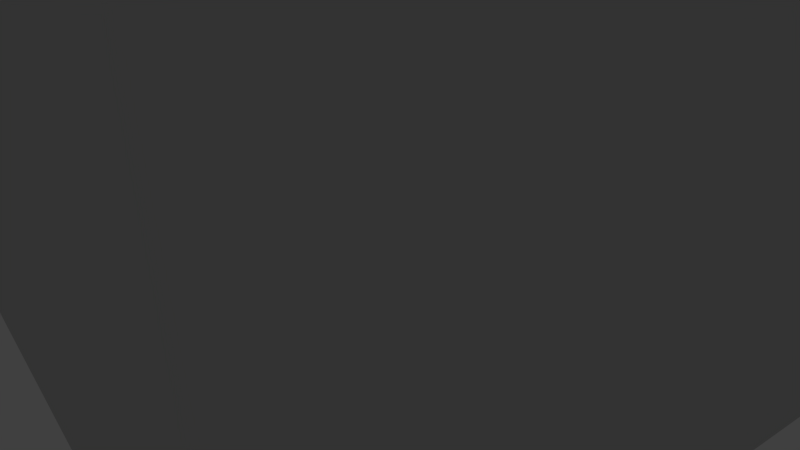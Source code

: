 # Source: inside_level1_one_mask.blend  (saved by Blender 2.76.0; exported with 4.5.12 LTS)
import bpy
from mathutils import Matrix  # noqa: F401  (used for matrix-valued properties, if any)

bpy.ops.wm.read_factory_settings(use_empty=True)
scene = bpy.context.scene
scene.name = 'Scene'

# ---- collections
col_collection_1 = bpy.data.collections.new('Collection 1'); scene.collection.children.link(col_collection_1)
col_collection_2 = bpy.data.collections.new('Collection 2'); scene.collection.children.link(col_collection_2)
col_collection_3 = bpy.data.collections.new('Collection 3'); scene.collection.children.link(col_collection_3)
col_collection_5 = bpy.data.collections.new('Collection 5'); scene.collection.children.link(col_collection_5)

# ---- materials (node trees are filled in below, after node groups)
mat_walls = bpy.data.materials.new('walls')
mat_walls.alpha_threshold = 0.0
mat_walls.use_transparent_shadow = False
mat_walls.diffuse_color = (0.64, 0.64, 0.64, 1.0)
mat_walls.specular_color = (0.5, 0.5, 0.5)
mat_walls.roughness = 0.5
mat_walls.specular_intensity = 1.0
mat_walls.line_color = (0.0, 0.0, 0.0, 1.0)
mat_floor = bpy.data.materials.new('floor')
mat_floor.alpha_threshold = 0.0
mat_floor.use_transparent_shadow = False
mat_floor.diffuse_color = (0.64, 0.64, 0.64, 1.0)
mat_floor.specular_color = (0.5, 0.5, 0.5)
mat_floor.roughness = 0.5
mat_floor.specular_intensity = 1.0
mat_floor.line_color = (0.0, 0.0, 0.0, 1.0)
mat_sida_wall_1_jpg = bpy.data.materials.new('Sida_Wall_1.jpg')
mat_sida_wall_1_jpg.alpha_threshold = 0.0
mat_sida_wall_1_jpg.use_transparent_shadow = False
mat_sida_wall_1_jpg.diffuse_color = (0.64, 0.64, 0.64, 1.0)
mat_sida_wall_1_jpg.specular_color = (0.5, 0.5, 0.5)
mat_sida_wall_1_jpg.roughness = 0.5
mat_sida_wall_1_jpg.specular_intensity = 1.0
mat_sida_wall_1_jpg.line_color = (0.0, 0.0, 0.0, 1.0)
mat_sida = bpy.data.materials.new('Sida')
mat_sida.alpha_threshold = 0.0
mat_sida.use_transparent_shadow = False
mat_sida.diffuse_color = (0.64, 0.64, 0.64, 1.0)
mat_sida.specular_color = (0.5, 0.5, 0.5)
mat_sida.roughness = 0.5
mat_sida.specular_intensity = 1.0
mat_sida.line_color = (0.0, 0.0, 0.0, 1.0)
mat_step = bpy.data.materials.new('Step')
mat_step.alpha_threshold = 0.0
mat_step.use_transparent_shadow = False
mat_step.roughness = 0.5
mat_step.line_color = (0.0, 0.0, 0.0, 1.0)
mat_material_001 = bpy.data.materials.new('Material.001')
mat_material_001.alpha_threshold = 0.0
mat_material_001.use_transparent_shadow = False
mat_material_001.diffuse_color = (0.64, 0.64, 0.64, 1.0)
mat_material_001.specular_color = (0.5, 0.5, 0.5)
mat_material_001.roughness = 0.5
mat_material_001.specular_intensity = 1.0
mat_material_001.line_color = (0.0, 0.0, 0.0, 1.0)
mat_walls_002 = bpy.data.materials.new('walls.002')
mat_walls_002.alpha_threshold = 0.0
mat_walls_002.use_transparent_shadow = False
mat_walls_002.diffuse_color = (0.64, 0.64, 0.64, 1.0)
mat_walls_002.specular_color = (0.5, 0.5, 0.5)
mat_walls_002.roughness = 0.5
mat_walls_002.specular_intensity = 0.0
mat_walls_002.line_color = (0.0, 0.0, 0.0, 1.0)
mat_roof_001 = bpy.data.materials.new('Roof.001')
mat_roof_001.alpha_threshold = 0.0
mat_roof_001.use_transparent_shadow = False
mat_roof_001.diffuse_color = (0.64, 0.64, 0.64, 1.0)
mat_roof_001.specular_color = (0.5, 0.5, 0.5)
mat_roof_001.roughness = 0.5
mat_roof_001.specular_intensity = 1.0
mat_roof_001.line_color = (0.0, 0.0, 0.0, 1.0)
mat_floor_003 = bpy.data.materials.new('floor.003')
mat_floor_003.alpha_threshold = 0.0
mat_floor_003.use_transparent_shadow = False
mat_floor_003.diffuse_color = (0.64, 0.64, 0.64, 1.0)
mat_floor_003.specular_color = (0.5, 0.5, 0.5)
mat_floor_003.roughness = 0.5
mat_floor_003.specular_intensity = 1.0
mat_floor_003.line_color = (0.0, 0.0, 0.0, 1.0)
mat_hud = bpy.data.materials.new('hud')
mat_hud.alpha_threshold = 0.0
mat_hud.use_transparent_shadow = False
mat_hud.diffuse_color = (0.03795, 0.64, 0.6037, 1.0)
mat_hud.specular_color = (0.5, 0.5, 0.5)
mat_hud.roughness = 0.5
mat_hud.specular_intensity = 1.0
mat_hud.line_color = (0.0, 0.0, 0.0, 1.0)
mat_t_nder = bpy.data.materials.new('tänder')
mat_t_nder.alpha_threshold = 0.0
mat_t_nder.use_transparent_shadow = False
mat_t_nder.diffuse_color = (0.64, 0.64, 0.64, 1.0)
mat_t_nder.specular_color = (0.5, 0.5, 0.5)
mat_t_nder.roughness = 0.5
mat_t_nder.specular_intensity = 1.0
mat_t_nder.line_color = (0.0, 0.0, 0.0, 1.0)
mat_svart = bpy.data.materials.new('svart')
mat_svart.alpha_threshold = 0.0
mat_svart.use_transparent_shadow = False
mat_svart.diffuse_color = (0.0, 0.0, 0.0, 1.0)
mat_svart.specular_color = (0.5, 0.5, 0.5)
mat_svart.roughness = 0.5
mat_svart.specular_intensity = 1.0
mat_svart.line_color = (0.0, 0.0, 0.0, 1.0)
mat_roof_001_1 = bpy.data.materials.new('roof.001')
mat_roof_001_1.alpha_threshold = 0.0
mat_roof_001_1.use_transparent_shadow = False
mat_roof_001_1.diffuse_color = (0.64, 0.64, 0.64, 1.0)
mat_roof_001_1.specular_color = (0.5, 0.5, 0.5)
mat_roof_001_1.roughness = 0.5
mat_roof_001_1.specular_intensity = 1.0
mat_roof_001_1.line_color = (0.0, 0.0, 0.0, 1.0)
mat_wall_001 = bpy.data.materials.new('wall.001')
mat_wall_001.alpha_threshold = 0.0
mat_wall_001.use_transparent_shadow = False
mat_wall_001.diffuse_color = (0.64, 0.64, 0.64, 1.0)
mat_wall_001.specular_color = (0.5, 0.5, 0.5)
mat_wall_001.roughness = 0.5
mat_wall_001.specular_intensity = 1.0
mat_wall_001.line_color = (0.0, 0.0, 0.0, 1.0)
mat_floor_004 = bpy.data.materials.new('floor.004')
mat_floor_004.alpha_threshold = 0.0
mat_floor_004.use_transparent_shadow = False
mat_floor_004.diffuse_color = (0.64, 0.64, 0.64, 1.0)
mat_floor_004.specular_color = (0.5, 0.5, 0.5)
mat_floor_004.roughness = 0.5
mat_floor_004.specular_intensity = 1.0
mat_floor_004.line_color = (0.0, 0.0, 0.0, 1.0)
mat_pelare = bpy.data.materials.new('pelare')
mat_pelare.alpha_threshold = 0.0
mat_pelare.use_transparent_shadow = False
mat_pelare.diffuse_color = (0.64, 0.64, 0.64, 1.0)
mat_pelare.specular_color = (0.5, 0.5, 0.5)
mat_pelare.roughness = 0.5
mat_pelare.specular_intensity = 1.0
mat_pelare.line_color = (0.0, 0.0, 0.0, 1.0)
mat_material = bpy.data.materials.new('Material')
mat_material.alpha_threshold = 0.0
mat_material.use_transparent_shadow = False
mat_material.diffuse_color = (0.2058, 0.6892, 0.8, 1.0)
mat_material.roughness = 0.5
mat_material.line_color = (0.0, 0.0, 0.0, 1.0)

# ---- material node trees

# ---- world
world_world = bpy.data.worlds.new('World'); scene.world = world_world
world_world.color = (0.05088, 0.05088, 0.05088)
world_world.use_sun_shadow = False
world_world.sun_shadow_jitter_overblur = 0.0
world_world.cycles.sampling_method = 'MANUAL'
world_world.cycles.sample_map_resolution = 256

# ---- cameras
cam_camera = bpy.data.cameras.new('Camera')
cam_camera.clip_end = 100.0
cam_camera.lens = 35.0
cam_camera.sensor_width = 32.0
cam_camera.sensor_height = 18.0
cam_camera.ortho_scale = 7.314
cam_camera.dof.focus_distance = 0.0
cam_camera.dof.aperture_fstop = 128.0

# ---- lights
light_point = bpy.data.lights.new('Point', 'POINT')
light_point.transmission_factor = 0.0
light_point.energy = 100.0
light_point.shadow_buffer_clip_start = 0.5
light_point.shadow_soft_size = 0.1
light_point.shadow_maximum_resolution = 0.006
light_point.use_absolute_resolution = True
light_point.cycles.use_multiple_importance_sampling = False

# ---- meshes
me_cube = bpy.data.meshes.new('Cube')
me_cube.from_pydata([(1.0, -1.0, -1.0), (1.0, 1.0, -1.0), (1.0, 1.0, 1.0), (1.0, -1.0, 1.0), (-1.0, 1.0, 1.0), (-1.0, -1.0, 1.0), (-1.0, 1.0, -1.0), (-1.0, -1.0, -1.0)], [], [(0, 1, 2, 3), (3, 2, 4, 5), (5, 4, 6, 7), (1, 0, 7, 6), (0, 3, 5, 7), (1, 6, 4, 2)])
me_cube.polygons.foreach_set('material_index', [0, 0, 0, 0, 1, 1])
_uv = me_cube.uv_layers.new(name='UVMap')
_uv.uv.foreach_set('vector', [2.985, 0.9951, 2.985, 0.000199, 3.98, 0.000199, 3.98, 0.9951, 0.000199, 0.9951, 0.000199, 0.0002, 0.9951, 0.000199, 0.9951, 0.9951, 0.9951, 0.9951, 0.9951, 0.000199, 1.99, 0.000199, 1.99, 0.9951, 2.985, 0.000199, 2.985, 0.9951, 1.99, 0.9951, 1.99, 0.000199, 0.9946, 1.989, 0.000199, 1.989, 0.000199, 0.995, 0.9946, 0.995, 0.9946, 0.9946, 0.000199, 0.9946, 0.000199, 0.0002, 0.9946, 0.000199])
me_cube.materials.append(mat_walls)
me_cube.materials.append(mat_floor)
me_cube.use_remesh_preserve_volume = False
me_cube.use_remesh_preserve_attributes = False
me_cube.use_mirror_vertex_groups = False
me_cube.update()
me_stair = bpy.data.meshes.new('stair')
me_stair.from_pydata([(1.0, 1.0, 1.333), (-1.0, 1.0, 1.333), (-1.0, 1.0, 2.0), (1.0, 1.0, 2.0), (1.0, -0.6667, -2.0), (1.0, -1.0, -2.0), (-1.0, -1.0, -2.0), (-1.0, -0.6667, -2.0), (-1.0, 0.0, -0.6667), (1.0, 0.0, -0.6667), (1.0, -0.3333, -0.6667), (-1.0, -0.3333, -0.6667), (-1.0, 0.6667, 0.6667), (1.0, 0.6667, 0.6667), (1.0, 0.3333, 0.6667), (-1.0, 0.3333, 0.6667), (1.0, 0.6667, 1.333), (-1.0, 0.6667, 1.333), (1.0, 0.0, 0.0), (-1.0, 0.0, 0.0), (-1.0, -0.6667, -1.333), (1.0, -0.6667, -1.333), (-1.0, -0.3333, -1.333), (1.0, -0.3333, -1.333), (-1.0, 0.3333, 0.0), (1.0, 0.3333, 0.0), (-1.0, -1.0, 2.0), (1.0, -1.0, 2.0)], [], [(0, 1, 2, 3), (4, 5, 6, 7), (8, 9, 10, 11), (12, 13, 14, 15), (1, 0, 16, 17), (18, 9, 8, 19), (7, 20, 21, 4), (22, 23, 21, 20), (11, 10, 23, 22), (24, 15, 14, 25), (16, 13, 12, 17), (18, 19, 24, 25), (26, 27, 3, 2), (6, 5, 27, 26), (6, 26, 2, 1, 17, 12, 15, 24, 19, 8, 11, 22, 20, 7), (10, 9, 18, 25, 14, 13, 16, 0, 3, 27, 5, 4, 21, 23)])
me_stair.polygons.foreach_set('material_index', [1, 1, 1, 1, 1, 1, 1, 1, 1, 1, 1, 1, 0, 0, 0, 0])
_uv = me_stair.uv_layers.new(name='UVMap')
_uv.uv.foreach_set('vector', [0.3303, 0.8885, 0.6635, 0.8885, 0.6635, 0.9996, 0.3303, 0.9996, 0.3303, 0.05522, 0.3303, -0.000326, 0.6635, -0.000326, 0.6635, 0.05522, 0.6635, 0.3885, 0.3303, 0.3885, 0.3303, 0.333, 0.6635, 0.333, 0.6635, 0.7218, 0.3303, 0.7218, 0.3303, 0.6663, 0.6635, 0.6663, 0.6635, 0.8885, 0.3303, 0.8885, 0.3303, 0.8329, 0.6635, 0.8329, 0.3303, 0.4996, 0.3303, 0.3885, 0.6635, 0.3885, 0.6635, 0.4996, 0.6635, 0.05522, 0.6635, 0.1663, 0.3303, 0.1663, 0.3303, 0.05522, 0.6635, 0.2219, 0.3303, 0.2219, 0.3303, 0.1663, 0.6635, 0.1663, 0.6635, 0.333, 0.3303, 0.333, 0.3303, 0.2219, 0.6635, 0.2219, 0.6635, 0.5552, 0.6635, 0.6663, 0.3303, 0.6663, 0.3303, 0.5552, 0.3303, 0.8329, 0.3303, 0.7218, 0.6635, 0.7218, 0.6635, 0.8329, 0.3303, 0.4996, 0.6635, 0.4996, 0.6635, 0.5552, 0.3303, 0.5552, 0.0001, 0.0001, 0.9999, 0.0001, 0.9999, 0.9999, 0.0001, 0.9999, 0.000891, -1.001, 1.001, -1.001, 1.001, 0.999, 0.000891, 0.999, 2.001, -0.001073, -0.00132, -0.001073, -0.00132, 0.9999, 0.3323, 0.9999, 0.3323, 0.8331, 0.666, 0.8331, 0.666, 0.6662, 0.9996, 0.6662, 0.9996, 0.4994, 1.333, 0.4994, 1.333, 0.3326, 1.667, 0.3326, 1.667, 0.1658, 2.001, 0.1658, 1.333, 0.3326, 1.333, 0.4994, 0.9996, 0.4994, 0.9996, 0.6662, 0.666, 0.6662, 0.666, 0.8331, 0.3323, 0.8331, 0.3323, 0.9999, -0.00132, 0.9999, -0.00132, -0.001073, 2.001, -0.001073, 2.001, 0.1658, 1.667, 0.1658, 1.667, 0.3326])
me_stair.materials.append(mat_sida_wall_1_jpg)
me_stair.materials.append(mat_sida)
me_stair.materials.append(mat_step)
me_stair.use_remesh_preserve_volume = False
me_stair.use_remesh_preserve_attributes = False
me_stair.use_mirror_vertex_groups = False
me_stair.update()
me_cylinder = bpy.data.meshes.new('Cylinder')
me_cylinder.from_pydata([(-1.342e-07, 0.9104, -0.8793), (-1.342e-07, 1.0, -0.5784), (0.1128, 1.0, -0.5673), (0.1716, 0.9104, -0.8625), (0.2214, 1.0, -0.5344), (0.3365, 0.9104, -0.8124), (0.3214, 1.0, -0.481), (0.4885, 0.9104, -0.7312), (0.409, 1.0, -0.409), (0.6218, 0.9104, -0.6218), (0.481, 1.0, -0.3214), (0.7312, 0.9104, -0.4885), (0.5344, 1.0, -0.2214), (0.8124, 0.9104, -0.3365), (0.5673, 1.0, -0.1128), (0.8625, 0.9104, -0.1716), (0.5784, 1.0, 3.454e-07), (0.8793, 0.9104, 3.454e-07), (0.5673, 1.0, 0.1128), (0.8625, 0.9104, 0.1716), (0.5344, 1.0, 0.2214), (0.8124, 0.9104, 0.3365), (0.481, 1.0, 0.3214), (0.7312, 0.9104, 0.4885), (0.409, 1.0, 0.409), (0.6218, 0.9104, 0.6218), (0.3214, 1.0, 0.481), (0.4885, 0.9104, 0.7312), (0.2214, 1.0, 0.5344), (0.3365, 0.9104, 0.8124), (0.1128, 1.0, 0.5673), (0.1716, 0.9104, 0.8625), (-1.342e-07, 1.0, 0.5784), (-1.342e-07, 0.9104, 0.8793), (-0.1128, 1.0, 0.5673), (-0.1716, 0.9104, 0.8625), (-0.2214, 1.0, 0.5344), (-0.3365, 0.9104, 0.8124), (-0.3214, 1.0, 0.481), (-0.4885, 0.9104, 0.7312), (-0.409, 1.0, 0.409), (-0.6218, 0.9104, 0.6218), (-0.481, 1.0, 0.3214), (-0.7312, 0.9104, 0.4885), (-0.5344, 1.0, 0.2214), (-0.8124, 0.9104, 0.3365), (-0.5673, 1.0, 0.1128), (-0.8625, 0.9104, 0.1716), (-0.5784, 1.0, -6.546e-07), (-0.8793, 0.9104, -6.546e-07), (-0.5673, 1.0, -0.1128), (-0.8625, 0.9104, -0.1716), (-0.5344, 1.0, -0.2214), (-0.8124, 0.9104, -0.3365), (-0.481, 1.0, -0.3214), (-0.7312, 0.9104, -0.4885), (-0.409, 1.0, -0.409), (-0.6218, 0.9104, -0.6218), (-0.3214, 1.0, -0.481), (-0.4885, 0.9104, -0.7312), (-0.2214, 1.0, -0.5344), (-0.3365, 0.9104, -0.8124), (-0.1128, 1.0, -0.5673), (-0.1716, 0.9104, -0.8625), (-0.3694, 0.7909, -0.8917), (-0.1883, 0.7909, -0.9467), (-1.342e-07, 0.7909, -0.9652), (-0.5362, 0.7909, -0.8025), (-0.6825, 0.7909, -0.6825), (-0.8025, 0.7909, -0.5362), (-0.8917, 0.7909, -0.3694), (-0.9467, 0.7909, -0.1883), (-0.9652, 0.7909, -6.546e-07), (-0.9467, 0.7909, 0.1883), (-0.8917, 0.7909, 0.3694), (-0.8025, 0.7909, 0.5362), (-0.6825, 0.7909, 0.6825), (-0.5362, 0.7909, 0.8025), (-0.3694, 0.7909, 0.8917), (-0.1883, 0.7909, 0.9467), (-1.342e-07, 0.7909, 0.9652), (0.1883, 0.7909, 0.9467), (0.3694, 0.7909, 0.8917), (0.5362, 0.7909, 0.8025), (0.6825, 0.7909, 0.6825), (0.8025, 0.7909, 0.5362), (0.8917, 0.7909, 0.3694), (0.9467, 0.7909, 0.1883), (0.9652, 0.7909, 3.454e-07), (0.9467, 0.7909, -0.1883), (0.8917, 0.7909, -0.3694), (0.8025, 0.7909, -0.5362), (0.6825, 0.7909, -0.6825), (0.5362, 0.7909, -0.8025), (0.3694, 0.7909, -0.8917), (0.1883, 0.7909, -0.9467), (-1.342e-07, 0.6658, -1.0), (0.1951, 0.6658, -0.9808), (0.3827, 0.6658, -0.9239), (0.5556, 0.6658, -0.8315), (0.7071, 0.6658, -0.7071), (0.8315, 0.6658, -0.5556), (0.9239, 0.6658, -0.3827), (0.9808, 0.6658, -0.1951), (1.0, 0.6658, 3.454e-07), (0.9808, 0.6658, 0.1951), (0.9239, 0.6658, 0.3827), (0.8315, 0.6658, 0.5556), (0.7071, 0.6658, 0.7071), (0.5556, 0.6658, 0.8315), (0.3827, 0.6658, 0.9239), (0.1951, 0.6658, 0.9808), (-1.342e-07, 0.6658, 1.0), (-0.1951, 0.6658, 0.9808), (-0.3827, 0.6658, 0.9239), (-0.5556, 0.6658, 0.8315), (-0.7071, 0.6658, 0.7071), (-0.8315, 0.6658, 0.5556), (-0.9239, 0.6658, 0.3827), (-0.9808, 0.6658, 0.1951), (-1.0, 0.6658, -6.546e-07), (-0.9808, 0.6658, -0.1951), (-0.9239, 0.6658, -0.3827), (-0.8315, 0.6658, -0.5556), (-0.7071, 0.6658, -0.7071), (-0.5556, 0.6658, -0.8315), (-0.3827, 0.6658, -0.9239), (-0.1951, 0.6658, -0.9808), (-0.3827, -5.799e-07, -0.9239), (-0.1951, -5.799e-07, -0.9808), (-1.342e-07, -5.799e-07, -1.0), (-0.5556, -5.799e-07, -0.8315), (-0.7071, -5.799e-07, -0.7071), (-0.8315, -5.799e-07, -0.5556), (-0.9239, -5.799e-07, -0.3827), (-0.9808, -5.799e-07, -0.1951), (-1.0, -5.799e-07, -6.546e-07), (-0.9808, -5.799e-07, 0.1951), (-0.9239, -5.799e-07, 0.3827), (-0.8315, -5.799e-07, 0.5556), (-0.7071, -5.799e-07, 0.7071), (-0.5556, -5.799e-07, 0.8315), (-0.3827, -5.799e-07, 0.9239), (-0.1951, -5.799e-07, 0.9808), (-1.342e-07, -5.799e-07, 1.0), (0.1951, -5.799e-07, 0.9808), (0.3827, -5.799e-07, 0.9239), (0.5556, -5.799e-07, 0.8315), (0.7071, -5.799e-07, 0.7071), (0.8315, -5.799e-07, 0.5556), (0.9239, -5.799e-07, 0.3827), (0.9808, -5.799e-07, 0.1951), (1.0, -5.799e-07, 3.454e-07), (0.9808, -5.799e-07, -0.1951), (0.9239, -5.799e-07, -0.3827), (0.8315, -5.799e-07, -0.5556), (0.7071, -5.799e-07, -0.7071), (0.5556, -5.799e-07, -0.8315), (0.3827, -5.799e-07, -0.9239), (0.1951, -5.799e-07, -0.9808), (-1.342e-07, -0.9104, -0.8793), (0.1716, -0.9104, -0.8625), (0.1128, -1.0, -0.5673), (-1.342e-07, -1.0, -0.5784), (0.3365, -0.9104, -0.8124), (0.2214, -1.0, -0.5344), (0.4885, -0.9104, -0.7312), (0.3214, -1.0, -0.481), (0.6218, -0.9104, -0.6218), (0.409, -1.0, -0.409), (0.7312, -0.9104, -0.4885), (0.481, -1.0, -0.3214), (0.8124, -0.9104, -0.3365), (0.5344, -1.0, -0.2214), (0.8625, -0.9104, -0.1716), (0.5673, -1.0, -0.1128), (0.8793, -0.9104, 3.454e-07), (0.5784, -1.0, 3.454e-07), (0.8625, -0.9104, 0.1716), (0.5673, -1.0, 0.1128), (0.8124, -0.9104, 0.3365), (0.5344, -1.0, 0.2214), (0.7312, -0.9104, 0.4885), (0.481, -1.0, 0.3214), (0.6218, -0.9104, 0.6218), (0.409, -1.0, 0.409), (0.4885, -0.9104, 0.7312), (0.3214, -1.0, 0.481), (0.3365, -0.9104, 0.8124), (0.2214, -1.0, 0.5344), (0.1716, -0.9104, 0.8625), (0.1128, -1.0, 0.5673), (-1.342e-07, -0.9104, 0.8793), (-1.342e-07, -1.0, 0.5784), (-0.1716, -0.9104, 0.8625), (-0.1128, -1.0, 0.5673), (-0.3365, -0.9104, 0.8124), (-0.2214, -1.0, 0.5344), (-0.4885, -0.9104, 0.7312), (-0.3214, -1.0, 0.481), (-0.6218, -0.9104, 0.6218), (-0.409, -1.0, 0.409), (-0.7312, -0.9104, 0.4885), (-0.481, -1.0, 0.3214), (-0.8124, -0.9104, 0.3365), (-0.5344, -1.0, 0.2214), (-0.8625, -0.9104, 0.1716), (-0.5673, -1.0, 0.1128), (-0.8793, -0.9104, -6.546e-07), (-0.5784, -1.0, -6.546e-07), (-0.8625, -0.9104, -0.1716), (-0.5673, -1.0, -0.1128), (-0.8124, -0.9104, -0.3365), (-0.5344, -1.0, -0.2214), (-0.7312, -0.9104, -0.4885), (-0.481, -1.0, -0.3214), (-0.6218, -0.9104, -0.6218), (-0.409, -1.0, -0.409), (-0.4885, -0.9104, -0.7312), (-0.3214, -1.0, -0.481), (-0.3365, -0.9104, -0.8124), (-0.2214, -1.0, -0.5344), (-0.1128, -1.0, -0.5673), (-0.1716, -0.9104, -0.8625), (-0.3694, -0.7909, -0.8917), (-0.1883, -0.7909, -0.9467), (-1.342e-07, -0.7909, -0.9652), (-0.5362, -0.7909, -0.8025), (-0.6825, -0.7909, -0.6825), (-0.8025, -0.7909, -0.5362), (-0.8917, -0.7909, -0.3694), (-0.9467, -0.7909, -0.1883), (-0.9652, -0.7909, -6.546e-07), (-0.9467, -0.7909, 0.1883), (-0.8917, -0.7909, 0.3694), (-0.8025, -0.7909, 0.5362), (-0.6825, -0.7909, 0.6825), (-0.5362, -0.7909, 0.8025), (-0.3694, -0.7909, 0.8917), (-0.1883, -0.7909, 0.9467), (-1.342e-07, -0.7909, 0.9652), (0.1883, -0.7909, 0.9467), (0.3694, -0.7909, 0.8917), (0.5362, -0.7909, 0.8025), (0.6825, -0.7909, 0.6825), (0.8025, -0.7909, 0.5362), (0.8917, -0.7909, 0.3694), (0.9467, -0.7909, 0.1883), (0.9652, -0.7909, 3.454e-07), (0.9467, -0.7909, -0.1883), (0.8917, -0.7909, -0.3694), (0.8025, -0.7909, -0.5362), (0.6825, -0.7909, -0.6825), (0.5362, -0.7909, -0.8025), (0.3694, -0.7909, -0.8917), (0.1883, -0.7909, -0.9467), (-1.342e-07, -0.6658, -1.0), (0.1951, -0.6658, -0.9808), (0.3827, -0.6658, -0.9239), (0.5556, -0.6658, -0.8315), (0.7071, -0.6658, -0.7071), (0.8315, -0.6658, -0.5556), (0.9239, -0.6658, -0.3827), (0.9808, -0.6658, -0.1951), (1.0, -0.6658, 3.454e-07), (0.9808, -0.6658, 0.1951), (0.9239, -0.6658, 0.3827), (0.8315, -0.6658, 0.5556), (0.7071, -0.6658, 0.7071), (0.5556, -0.6658, 0.8315), (0.3827, -0.6658, 0.9239), (0.1951, -0.6658, 0.9808), (-1.342e-07, -0.6658, 1.0), (-0.1951, -0.6658, 0.9808), (-0.3827, -0.6658, 0.9239), (-0.5556, -0.6658, 0.8315), (-0.7071, -0.6658, 0.7071), (-0.8315, -0.6658, 0.5556), (-0.9239, -0.6658, 0.3827), (-0.9808, -0.6658, 0.1951), (-1.0, -0.6658, -6.546e-07), (-0.9808, -0.6658, -0.1951), (-0.9239, -0.6658, -0.3827), (-0.8315, -0.6658, -0.5556), (-0.7071, -0.6658, -0.7071), (-0.5556, -0.6658, -0.8315), (-0.3827, -0.6658, -0.9239), (-0.1951, -0.6658, -0.9808)], [], [(0, 1, 2, 3), (3, 2, 4, 5), (5, 4, 6, 7), (7, 6, 8, 9), (9, 8, 10, 11), (11, 10, 12, 13), (13, 12, 14, 15), (15, 14, 16, 17), (17, 16, 18, 19), (19, 18, 20, 21), (21, 20, 22, 23), (23, 22, 24, 25), (25, 24, 26, 27), (27, 26, 28, 29), (29, 28, 30, 31), (31, 30, 32, 33), (33, 32, 34, 35), (35, 34, 36, 37), (37, 36, 38, 39), (39, 38, 40, 41), (41, 40, 42, 43), (43, 42, 44, 45), (45, 44, 46, 47), (47, 46, 48, 49), (49, 48, 50, 51), (51, 50, 52, 53), (53, 52, 54, 55), (55, 54, 56, 57), (57, 56, 58, 59), (59, 58, 60, 61), (1, 0, 63, 62), (61, 60, 62, 63), (64, 61, 63, 65), (0, 66, 65, 63), (67, 59, 61, 64), (68, 57, 59, 67), (69, 55, 57, 68), (70, 53, 55, 69), (71, 51, 53, 70), (72, 49, 51, 71), (73, 47, 49, 72), (74, 45, 47, 73), (75, 43, 45, 74), (76, 41, 43, 75), (77, 39, 41, 76), (78, 37, 39, 77), (79, 35, 37, 78), (80, 33, 35, 79), (81, 31, 33, 80), (82, 29, 31, 81), (83, 27, 29, 82), (84, 25, 27, 83), (85, 23, 25, 84), (86, 21, 23, 85), (87, 19, 21, 86), (88, 17, 19, 87), (89, 15, 17, 88), (90, 13, 15, 89), (91, 11, 13, 90), (92, 9, 11, 91), (93, 7, 9, 92), (94, 5, 7, 93), (95, 3, 5, 94), (66, 0, 3, 95), (96, 66, 95, 97), (97, 95, 94, 98), (98, 94, 93, 99), (99, 93, 92, 100), (100, 92, 91, 101), (101, 91, 90, 102), (102, 90, 89, 103), (103, 89, 88, 104), (104, 88, 87, 105), (105, 87, 86, 106), (106, 86, 85, 107), (107, 85, 84, 108), (108, 84, 83, 109), (109, 83, 82, 110), (110, 82, 81, 111), (111, 81, 80, 112), (112, 80, 79, 113), (113, 79, 78, 114), (114, 78, 77, 115), (115, 77, 76, 116), (116, 76, 75, 117), (117, 75, 74, 118), (118, 74, 73, 119), (119, 73, 72, 120), (120, 72, 71, 121), (121, 71, 70, 122), (122, 70, 69, 123), (123, 69, 68, 124), (124, 68, 67, 125), (125, 67, 64, 126), (127, 65, 66, 96), (126, 64, 65, 127), (128, 126, 127, 129), (129, 127, 96, 130), (131, 125, 126, 128), (132, 124, 125, 131), (133, 123, 124, 132), (134, 122, 123, 133), (135, 121, 122, 134), (136, 120, 121, 135), (137, 119, 120, 136), (138, 118, 119, 137), (139, 117, 118, 138), (140, 116, 117, 139), (141, 115, 116, 140), (142, 114, 115, 141), (143, 113, 114, 142), (144, 112, 113, 143), (145, 111, 112, 144), (146, 110, 111, 145), (147, 109, 110, 146), (148, 108, 109, 147), (149, 107, 108, 148), (150, 106, 107, 149), (151, 105, 106, 150), (152, 104, 105, 151), (153, 103, 104, 152), (154, 102, 103, 153), (155, 101, 102, 154), (156, 100, 101, 155), (157, 99, 100, 156), (158, 98, 99, 157), (159, 97, 98, 158), (130, 96, 97, 159), (160, 161, 162, 163), (161, 164, 165, 162), (164, 166, 167, 165), (166, 168, 169, 167), (168, 170, 171, 169), (170, 172, 173, 171), (172, 174, 175, 173), (174, 176, 177, 175), (176, 178, 179, 177), (178, 180, 181, 179), (180, 182, 183, 181), (182, 184, 185, 183), (184, 186, 187, 185), (186, 188, 189, 187), (188, 190, 191, 189), (190, 192, 193, 191), (192, 194, 195, 193), (194, 196, 197, 195), (196, 198, 199, 197), (198, 200, 201, 199), (200, 202, 203, 201), (202, 204, 205, 203), (204, 206, 207, 205), (206, 208, 209, 207), (208, 210, 211, 209), (210, 212, 213, 211), (212, 214, 215, 213), (214, 216, 217, 215), (216, 218, 219, 217), (218, 220, 221, 219), (223, 160, 163, 222), (220, 223, 222, 221), (224, 225, 223, 220), (225, 226, 160, 223), (227, 224, 220, 218), (228, 227, 218, 216), (229, 228, 216, 214), (230, 229, 214, 212), (231, 230, 212, 210), (232, 231, 210, 208), (233, 232, 208, 206), (234, 233, 206, 204), (235, 234, 204, 202), (236, 235, 202, 200), (237, 236, 200, 198), (238, 237, 198, 196), (239, 238, 196, 194), (240, 239, 194, 192), (241, 240, 192, 190), (242, 241, 190, 188), (243, 242, 188, 186), (244, 243, 186, 184), (245, 244, 184, 182), (246, 245, 182, 180), (247, 246, 180, 178), (248, 247, 178, 176), (249, 248, 176, 174), (250, 249, 174, 172), (251, 250, 172, 170), (252, 251, 170, 168), (253, 252, 168, 166), (254, 253, 166, 164), (255, 254, 164, 161), (226, 255, 161, 160), (256, 257, 255, 226), (257, 258, 254, 255), (258, 259, 253, 254), (259, 260, 252, 253), (260, 261, 251, 252), (261, 262, 250, 251), (262, 263, 249, 250), (263, 264, 248, 249), (264, 265, 247, 248), (265, 266, 246, 247), (266, 267, 245, 246), (267, 268, 244, 245), (268, 269, 243, 244), (269, 270, 242, 243), (270, 271, 241, 242), (271, 272, 240, 241), (272, 273, 239, 240), (273, 274, 238, 239), (274, 275, 237, 238), (275, 276, 236, 237), (276, 277, 235, 236), (277, 278, 234, 235), (278, 279, 233, 234), (279, 280, 232, 233), (280, 281, 231, 232), (281, 282, 230, 231), (282, 283, 229, 230), (283, 284, 228, 229), (284, 285, 227, 228), (285, 286, 224, 227), (287, 256, 226, 225), (286, 287, 225, 224), (128, 129, 287, 286), (129, 130, 256, 287), (131, 128, 286, 285), (132, 131, 285, 284), (133, 132, 284, 283), (134, 133, 283, 282), (135, 134, 282, 281), (136, 135, 281, 280), (137, 136, 280, 279), (138, 137, 279, 278), (139, 138, 278, 277), (140, 139, 277, 276), (141, 140, 276, 275), (142, 141, 275, 274), (143, 142, 274, 273), (144, 143, 273, 272), (145, 144, 272, 271), (146, 145, 271, 270), (147, 146, 270, 269), (148, 147, 269, 268), (149, 148, 268, 267), (150, 149, 267, 266), (151, 150, 266, 265), (152, 151, 265, 264), (153, 152, 264, 263), (154, 153, 263, 262), (155, 154, 262, 261), (156, 155, 261, 260), (157, 156, 260, 259), (158, 157, 259, 258), (159, 158, 258, 257), (130, 159, 257, 256), (50, 48, 46, 44, 42, 40, 38, 36, 34, 32, 30, 28, 26, 24, 22, 20, 18, 16, 14, 12, 10, 8, 6, 4, 2, 1, 62, 60, 58, 56, 54, 52), (209, 211, 213, 215, 217, 219, 221, 222, 163, 162, 165, 167, 169, 171, 173, 175, 177, 179, 181, 183, 185, 187, 189, 191, 193, 195, 197, 199, 201, 203, 205, 207)])
me_cylinder.polygons.foreach_set('use_smooth', [True] * 258)
_uv = me_cylinder.uv_layers.new(name='UVMap')
_uv.uv.foreach_set('vector', [0.5, 0.9836, 0.5, 0.8181, 0.5807, 0.812, 0.6227, 0.9743, 0.6227, 0.9743, 0.5807, 0.812, 0.6583, 0.7939, 0.7406, 0.9468, 0.7406, 0.9468, 0.6583, 0.7939, 0.7298, 0.7645, 0.8493, 0.9021, 0.8493, 0.9021, 0.7298, 0.7645, 0.7925, 0.725, 0.9446, 0.842, 0.9446, 0.842, 0.7925, 0.725, 0.8439, 0.6768, 1.023, 0.7687, 1.023, 0.7687, 0.8439, 0.6768, 0.8821, 0.6217, 1.081, 0.6851, 1.081, 0.6851, 0.8821, 0.6217, 0.9056, 0.5621, 1.117, 0.5944, 1.117, 0.5944, 0.9056, 0.5621, 0.9136, 0.5, 1.129, 0.5, 1.129, 0.5, 0.9136, 0.5, 0.9056, 0.4379, 1.117, 0.4056, 1.117, 0.4056, 0.9056, 0.4379, 0.8821, 0.3783, 1.081, 0.3149, 1.081, 0.3149, 0.8821, 0.3783, 0.8439, 0.3232, 1.023, 0.2313, 1.023, 0.2313, 0.8439, 0.3232, 0.7925, 0.275, 0.9446, 0.158, 0.9446, 0.158, 0.7925, 0.275, 0.7298, 0.2355, 0.8493, 0.09787, 0.8493, 0.09787, 0.7298, 0.2355, 0.6583, 0.2061, 0.7406, 0.05317, 0.7406, 0.05317, 0.6583, 0.2061, 0.5807, 0.188, 0.6227, 0.02565, 0.6227, 0.02565, 0.5807, 0.188, 0.5, 0.1819, 0.5, 0.01636, 0.5, 0.01636, 0.5, 0.1819, 0.4193, 0.188, 0.3773, 0.02565, 0.3773, 0.02565, 0.4193, 0.188, 0.3417, 0.2061, 0.2594, 0.05317, 0.2594, 0.05317, 0.3417, 0.2061, 0.2702, 0.2355, 0.1507, 0.09787, 0.1507, 0.09787, 0.2702, 0.2355, 0.2075, 0.275, 0.05542, 0.158, 0.05542, 0.158, 0.2075, 0.275, 0.1561, 0.3232, -0.02277, 0.2313, -0.02277, 0.2313, 0.1561, 0.3232, 0.1179, 0.3783, -0.08087, 0.3149, -0.08087, 0.3149, 0.1179, 0.3783, 0.09436, 0.4379, -0.1167, 0.4056, -0.1167, 0.4056, 0.09436, 0.4379, 0.08641, 0.5, -0.1287, 0.5, -0.1287, 0.5, 0.08641, 0.5, 0.09436, 0.5621, -0.1167, 0.5944, -0.1167, 0.5944, 0.09436, 0.5621, 0.1179, 0.6217, -0.08087, 0.6851, -0.08087, 0.6851, 0.1179, 0.6217, 0.1561, 0.6768, -0.02277, 0.7687, -0.02277, 0.7687, 0.1561, 0.6768, 0.2075, 0.725, 0.05542, 0.842, 0.05542, 0.842, 0.2075, 0.725, 0.2702, 0.7645, 0.1507, 0.9021, 0.1507, 0.9021, 0.2702, 0.7645, 0.3417, 0.7939, 0.2594, 0.9468, 0.5, 0.8181, 0.5, 0.9836, 0.3773, 0.9743, 0.4193, 0.812, 0.2594, 0.9468, 0.3417, 0.7939, 0.4193, 0.812, 0.3773, 0.9743, 0.2359, 0.935, 0.2594, 1.001, 0.3773, 1.001, 0.3654, 0.935, 0.5, 1.001, 0.5, 0.935, 0.3654, 0.935, 0.3773, 1.001, 0.1166, 0.935, 0.1507, 1.001, 0.2594, 1.001, 0.2359, 0.935, 0.01201, 0.935, 0.05542, 1.001, 0.1507, 1.001, 0.1166, 0.935, 0.8834, 0.935, 0.8493, 1.001, 0.9446, 1.001, 0.988, 0.935, 0.7641, 0.935, 0.7406, 1.001, 0.8493, 1.001, 0.8834, 0.935, 0.6346, 0.935, 0.6227, 1.001, 0.7406, 1.001, 0.7641, 0.935, 0.5, 0.935, 0.5, 1.001, 0.6227, 1.001, 0.6346, 0.935, 0.3654, 0.935, 0.3773, 1.001, 0.5, 1.001, 0.5, 0.935, 0.2359, 0.935, 0.2594, 1.001, 0.3773, 1.001, 0.3654, 0.935, 0.1166, 0.935, 0.1507, 1.001, 0.2594, 1.001, 0.2359, 0.935, 0.01201, 0.935, 0.05542, 1.001, 0.1507, 1.001, 0.1166, 0.935, 0.1166, 0.935, 0.1507, 1.001, 0.05542, 1.001, 0.01201, 0.935, 0.2359, 0.935, 0.2594, 1.001, 0.1507, 1.001, 0.1166, 0.935, 0.3654, 0.935, 0.3773, 1.001, 0.2594, 1.001, 0.2359, 0.935, 0.5, 0.935, 0.5, 1.001, 0.3773, 1.001, 0.3654, 0.935, 0.6346, 0.935, 0.6227, 1.001, 0.5, 1.001, 0.5, 0.935, 0.7641, 0.935, 0.7406, 1.001, 0.6227, 1.001, 0.6346, 0.935, 0.8834, 0.935, 0.8493, 1.001, 0.7406, 1.001, 0.7641, 0.935, 0.988, 0.935, 0.9446, 1.001, 0.8493, 1.001, 0.8834, 0.935, 0.1166, 0.935, 0.1507, 1.001, 0.05542, 1.001, 0.01201, 0.935, 0.2359, 0.935, 0.2594, 1.001, 0.1507, 1.001, 0.1166, 0.935, 0.3654, 0.935, 0.3773, 1.001, 0.2594, 1.001, 0.2359, 0.935, 0.5, 0.935, 0.5, 1.001, 0.3773, 1.001, 0.3654, 0.935, 0.6346, 0.935, 0.6227, 1.001, 0.5, 1.001, 0.5, 0.935, 0.7641, 0.935, 0.7406, 1.001, 0.6227, 1.001, 0.6346, 0.935, 0.8834, 0.935, 0.8493, 1.001, 0.7406, 1.001, 0.7641, 0.935, 0.988, 0.935, 0.9446, 1.001, 0.8493, 1.001, 0.8834, 0.935, 0.8834, 0.935, 0.8493, 1.001, 0.9446, 1.001, 0.988, 0.935, 0.7641, 0.935, 0.7406, 1.001, 0.8493, 1.001, 0.8834, 0.935, 0.6346, 0.935, 0.6227, 1.001, 0.7406, 1.001, 0.7641, 0.935, 0.5, 0.935, 0.5, 1.001, 0.6227, 1.001, 0.6346, 0.935, 0.5, 0.8662, 0.5, 0.935, 0.6346, 0.935, 0.6395, 0.8662, 0.6395, 0.8662, 0.6346, 0.935, 0.7641, 0.935, 0.7736, 0.8662, 0.7736, 0.8662, 0.7641, 0.935, 0.8834, 0.935, 0.8972, 0.8662, 0.8972, 0.8662, 0.8834, 0.935, 0.988, 0.935, 1.006, 0.8662, 1.006, 0.8662, 0.988, 0.935, 0.8834, 0.935, 0.8972, 0.8662, 0.8972, 0.8662, 0.8834, 0.935, 0.7641, 0.935, 0.7736, 0.8662, 0.7736, 0.8662, 0.7641, 0.935, 0.6346, 0.935, 0.6395, 0.8662, 0.6395, 0.8662, 0.6346, 0.935, 0.5, 0.935, 0.5, 0.8662, 0.5, 0.8662, 0.5, 0.935, 0.3654, 0.935, 0.3605, 0.8662, 0.3605, 0.8662, 0.3654, 0.935, 0.2359, 0.935, 0.2264, 0.8662, 0.2264, 0.8662, 0.2359, 0.935, 0.1166, 0.935, 0.1028, 0.8662, 0.1028, 0.8662, 0.1166, 0.935, 0.01201, 0.935, -0.005581, 0.8662, 1.006, 0.8662, 0.988, 0.935, 0.8834, 0.935, 0.8972, 0.8662, 0.8972, 0.8662, 0.8834, 0.935, 0.7641, 0.935, 0.7736, 0.8662, 0.7736, 0.8662, 0.7641, 0.935, 0.6346, 0.935, 0.6395, 0.8662, 0.6395, 0.8662, 0.6346, 0.935, 0.5, 0.935, 0.5, 0.8662, 0.5, 0.8662, 0.5, 0.935, 0.3654, 0.935, 0.3605, 0.8662, 0.3605, 0.8662, 0.3654, 0.935, 0.2359, 0.935, 0.2264, 0.8662, 0.2264, 0.8662, 0.2359, 0.935, 0.1166, 0.935, 0.1028, 0.8662, 0.1028, 0.8662, 0.1166, 0.935, 0.01201, 0.935, -0.005581, 0.8662, -0.005581, 0.8662, 0.01201, 0.935, 0.1166, 0.935, 0.1028, 0.8662, 0.1028, 0.8662, 0.1166, 0.935, 0.2359, 0.935, 0.2264, 0.8662, 0.2264, 0.8662, 0.2359, 0.935, 0.3654, 0.935, 0.3605, 0.8662, 0.3605, 0.8662, 0.3654, 0.935, 0.5, 0.935, 0.5, 0.8662, 0.5, 0.8662, 0.5, 0.935, 0.6346, 0.935, 0.6395, 0.8662, 0.6395, 0.8662, 0.6346, 0.935, 0.7641, 0.935, 0.7736, 0.8662, 0.7736, 0.8662, 0.7641, 0.935, 0.8834, 0.935, 0.8972, 0.8662, 0.8972, 0.8662, 0.8834, 0.935, 0.988, 0.935, 1.006, 0.8662, -0.005581, 0.8662, 0.01201, 0.935, 0.1166, 0.935, 0.1028, 0.8662, 0.1028, 0.8662, 0.1166, 0.935, 0.2359, 0.935, 0.2264, 0.8662, 0.3605, 0.8662, 0.3654, 0.935, 0.5, 0.935, 0.5, 0.8662, 0.2264, 0.8662, 0.2359, 0.935, 0.3654, 0.935, 0.3605, 0.8662, 0.2264, 0.5, 0.2264, 0.8662, 0.3605, 0.8662, 0.3605, 0.5, 0.3605, 0.5, 0.3605, 0.8662, 0.5, 0.8662, 0.5, 0.5, 0.1028, 0.5, 0.1028, 0.8662, 0.2264, 0.8662, 0.2264, 0.5, -0.005581, 0.5, -0.005581, 0.8662, 0.1028, 0.8662, 0.1028, 0.5, 0.8972, 0.5, 0.8972, 0.8662, 1.006, 0.8662, 1.006, 0.5, 0.7736, 0.5, 0.7736, 0.8662, 0.8972, 0.8662, 0.8972, 0.5, 0.6395, 0.5, 0.6395, 0.8662, 0.7736, 0.8662, 0.7736, 0.5, 0.5, 0.5, 0.5, 0.8662, 0.6395, 0.8662, 0.6395, 0.5, 0.3605, 0.5, 0.3605, 0.8662, 0.5, 0.8662, 0.5, 0.5, 0.2264, 0.5, 0.2264, 0.8662, 0.3605, 0.8662, 0.3605, 0.5, 0.1028, 0.5, 0.1028, 0.8662, 0.2264, 0.8662, 0.2264, 0.5, -0.005581, 0.5, -0.005581, 0.8662, 0.1028, 0.8662, 0.1028, 0.5, 0.1028, 0.5, 0.1028, 0.8662, -0.005581, 0.8662, -0.005581, 0.5, 0.2264, 0.5, 0.2264, 0.8662, 0.1028, 0.8662, 0.1028, 0.5, 0.3605, 0.5, 0.3605, 0.8662, 0.2264, 0.8662, 0.2264, 0.5, 0.5, 0.5, 0.5, 0.8662, 0.3605, 0.8662, 0.3605, 0.5, 0.6395, 0.5, 0.6395, 0.8662, 0.5, 0.8662, 0.5, 0.5, 0.7736, 0.5, 0.7736, 0.8662, 0.6395, 0.8662, 0.6395, 0.5, 0.8972, 0.5, 0.8972, 0.8662, 0.7736, 0.8662, 0.7736, 0.5, 1.006, 0.5, 1.006, 0.8662, 0.8972, 0.8662, 0.8972, 0.5, 0.1028, 0.5, 0.1028, 0.8662, -0.005581, 0.8662, -0.005581, 0.5, 0.2264, 0.5, 0.2264, 0.8662, 0.1028, 0.8662, 0.1028, 0.5, 0.3605, 0.5, 0.3605, 0.8662, 0.2264, 0.8662, 0.2264, 0.5, 0.5, 0.5, 0.5, 0.8662, 0.3605, 0.8662, 0.3605, 0.5, 0.6395, 0.5, 0.6395, 0.8662, 0.5, 0.8662, 0.5, 0.5, 0.7736, 0.5, 0.7736, 0.8662, 0.6395, 0.8662, 0.6395, 0.5, 0.8972, 0.5, 0.8972, 0.8662, 0.7736, 0.8662, 0.7736, 0.5, 1.006, 0.5, 1.006, 0.8662, 0.8972, 0.8662, 0.8972, 0.5, 0.8972, 0.5, 0.8972, 0.8662, 1.006, 0.8662, 1.006, 0.5, 0.7736, 0.5, 0.7736, 0.8662, 0.8972, 0.8662, 0.8972, 0.5, 0.6395, 0.5, 0.6395, 0.8662, 0.7736, 0.8662, 0.7736, 0.5, 0.5, 0.5, 0.5, 0.8662, 0.6395, 0.8662, 0.6395, 0.5, 0.5, 0.9836, 0.6227, 0.9743, 0.5807, 0.812, 0.5, 0.8181, 0.6227, 0.9743, 0.7406, 0.9468, 0.6583, 0.7939, 0.5807, 0.812, 0.7406, 0.9468, 0.8493, 0.9021, 0.7298, 0.7645, 0.6583, 0.7939, 0.8493, 0.9021, 0.9446, 0.842, 0.7925, 0.725, 0.7298, 0.7645, 0.9446, 0.842, 1.023, 0.7687, 0.8439, 0.6768, 0.7925, 0.725, 1.023, 0.7687, 1.081, 0.6851, 0.8821, 0.6217, 0.8439, 0.6768, 1.081, 0.6851, 1.117, 0.5944, 0.9056, 0.5621, 0.8821, 0.6217, 1.117, 0.5944, 1.129, 0.5, 0.9136, 0.5, 0.9056, 0.5621, 1.129, 0.5, 1.117, 0.4056, 0.9056, 0.4379, 0.9136, 0.5, 1.117, 0.4056, 1.081, 0.3149, 0.8821, 0.3783, 0.9056, 0.4379, 1.081, 0.3149, 1.023, 0.2313, 0.8439, 0.3232, 0.8821, 0.3783, 1.023, 0.2313, 0.9446, 0.158, 0.7925, 0.275, 0.8439, 0.3232, 0.9446, 0.158, 0.8493, 0.09787, 0.7298, 0.2355, 0.7925, 0.275, 0.8493, 0.09787, 0.7406, 0.05317, 0.6583, 0.2061, 0.7298, 0.2355, 0.7406, 0.05317, 0.6227, 0.02565, 0.5807, 0.188, 0.6583, 0.2061, 0.6227, 0.02565, 0.5, 0.01636, 0.5, 0.1819, 0.5807, 0.188, 0.5, 0.01636, 0.3773, 0.02565, 0.4193, 0.188, 0.5, 0.1819, 0.3773, 0.02565, 0.2594, 0.05317, 0.3417, 0.2061, 0.4193, 0.188, 0.2594, 0.05317, 0.1507, 0.09787, 0.2702, 0.2355, 0.3417, 0.2061, 0.1507, 0.09787, 0.05542, 0.158, 0.2075, 0.275, 0.2702, 0.2355, 0.05542, 0.158, -0.02277, 0.2313, 0.1561, 0.3232, 0.2075, 0.275, -0.02277, 0.2313, -0.08087, 0.3149, 0.1179, 0.3783, 0.1561, 0.3232, -0.08087, 0.3149, -0.1167, 0.4056, 0.09436, 0.4379, 0.1179, 0.3783, -0.1167, 0.4056, -0.1287, 0.5, 0.08641, 0.5, 0.09436, 0.4379, -0.1287, 0.5, -0.1167, 0.5944, 0.09436, 0.5621, 0.08641, 0.5, -0.1167, 0.5944, -0.08087, 0.6851, 0.1179, 0.6217, 0.09436, 0.5621, -0.08087, 0.6851, -0.02277, 0.7687, 0.1561, 0.6768, 0.1179, 0.6217, -0.02277, 0.7687, 0.05542, 0.842, 0.2075, 0.725, 0.1561, 0.6768, 0.05542, 0.842, 0.1507, 0.9021, 0.2702, 0.7645, 0.2075, 0.725, 0.1507, 0.9021, 0.2594, 0.9468, 0.3417, 0.7939, 0.2702, 0.7645, 0.3773, 0.9743, 0.5, 0.9836, 0.5, 0.8181, 0.4193, 0.812, 0.2594, 0.9468, 0.3773, 0.9743, 0.4193, 0.812, 0.3417, 0.7939, 0.2359, 0.06501, 0.3654, 0.06501, 0.3773, -0.000724, 0.2594, -0.000724, 0.3654, 0.06501, 0.5, 0.06501, 0.5, -0.000724, 0.3773, -0.000724, 0.1166, 0.06501, 0.2359, 0.06501, 0.2594, -0.000724, 0.1507, -0.000724, 0.01201, 0.06501, 0.1166, 0.06501, 0.1507, -0.000724, 0.05542, -0.000724, 0.8834, 0.06501, 0.988, 0.06501, 0.9446, -0.000724, 0.8493, -0.000724, 0.7641, 0.06501, 0.8834, 0.06501, 0.8493, -0.000724, 0.7406, -0.000724, 0.6346, 0.06501, 0.7641, 0.06501, 0.7406, -0.000724, 0.6227, -0.000724, 0.5, 0.06501, 0.6346, 0.06501, 0.6227, -0.000724, 0.5, -0.000724, 0.3654, 0.06501, 0.5, 0.06501, 0.5, -0.000724, 0.3773, -0.000724, 0.2359, 0.06501, 0.3654, 0.06501, 0.3773, -0.000724, 0.2594, -0.000724, 0.1166, 0.06501, 0.2359, 0.06501, 0.2594, -0.000724, 0.1507, -0.000724, 0.01201, 0.06501, 0.1166, 0.06501, 0.1507, -0.000724, 0.05542, -0.000724, 0.1166, 0.06501, 0.01201, 0.06501, 0.05542, -0.000724, 0.1507, -0.000724, 0.2359, 0.06501, 0.1166, 0.06501, 0.1507, -0.000724, 0.2594, -0.000724, 0.3654, 0.06501, 0.2359, 0.06501, 0.2594, -0.000724, 0.3773, -0.000724, 0.5, 0.06501, 0.3654, 0.06501, 0.3773, -0.000724, 0.5, -0.000724, 0.6346, 0.06501, 0.5, 0.06501, 0.5, -0.000724, 0.6227, -0.000724, 0.7641, 0.06501, 0.6346, 0.06501, 0.6227, -0.000724, 0.7406, -0.000724, 0.8834, 0.06501, 0.7641, 0.06501, 0.7406, -0.000724, 0.8493, -0.000724, 0.988, 0.06501, 0.8834, 0.06501, 0.8493, -0.000724, 0.9446, -0.000724, 0.1166, 0.06501, 0.01201, 0.06501, 0.05542, -0.000724, 0.1507, -0.000724, 0.2359, 0.06501, 0.1166, 0.06501, 0.1507, -0.000724, 0.2594, -0.000724, 0.3654, 0.06501, 0.2359, 0.06501, 0.2594, -0.000724, 0.3773, -0.000724, 0.5, 0.06501, 0.3654, 0.06501, 0.3773, -0.000724, 0.5, -0.000724, 0.6346, 0.06501, 0.5, 0.06501, 0.5, -0.000724, 0.6227, -0.000724, 0.7641, 0.06501, 0.6346, 0.06501, 0.6227, -0.000724, 0.7406, -0.000724, 0.8834, 0.06501, 0.7641, 0.06501, 0.7406, -0.000724, 0.8493, -0.000724, 0.988, 0.06501, 0.8834, 0.06501, 0.8493, -0.000724, 0.9446, -0.000724, 0.8834, 0.06501, 0.988, 0.06501, 0.9446, -0.000724, 0.8493, -0.000724, 0.7641, 0.06501, 0.8834, 0.06501, 0.8493, -0.000724, 0.7406, -0.000724, 0.6346, 0.06501, 0.7641, 0.06501, 0.7406, -0.000724, 0.6227, -0.000724, 0.5, 0.06501, 0.6346, 0.06501, 0.6227, -0.000724, 0.5, -0.000724, 0.5, 0.1338, 0.6395, 0.1338, 0.6346, 0.06501, 0.5, 0.06501, 0.6395, 0.1338, 0.7736, 0.1338, 0.7641, 0.06501, 0.6346, 0.06501, 0.7736, 0.1338, 0.8972, 0.1338, 0.8834, 0.06501, 0.7641, 0.06501, 0.8972, 0.1338, 1.006, 0.1338, 0.988, 0.06501, 0.8834, 0.06501, 1.006, 0.1338, 0.8972, 0.1338, 0.8834, 0.06501, 0.988, 0.06501, 0.8972, 0.1338, 0.7736, 0.1338, 0.7641, 0.06501, 0.8834, 0.06501, 0.7736, 0.1338, 0.6395, 0.1338, 0.6346, 0.06501, 0.7641, 0.06501, 0.6395, 0.1338, 0.5, 0.1338, 0.5, 0.06501, 0.6346, 0.06501, 0.5, 0.1338, 0.3605, 0.1338, 0.3654, 0.06501, 0.5, 0.06501, 0.3605, 0.1338, 0.2264, 0.1338, 0.2359, 0.06501, 0.3654, 0.06501, 0.2264, 0.1338, 0.1028, 0.1338, 0.1166, 0.06501, 0.2359, 0.06501, 0.1028, 0.1338, -0.005581, 0.1338, 0.01201, 0.06501, 0.1166, 0.06501, 1.006, 0.1338, 0.8972, 0.1338, 0.8834, 0.06501, 0.988, 0.06501, 0.8972, 0.1338, 0.7736, 0.1338, 0.7641, 0.06501, 0.8834, 0.06501, 0.7736, 0.1338, 0.6395, 0.1338, 0.6346, 0.06501, 0.7641, 0.06501, 0.6395, 0.1338, 0.5, 0.1338, 0.5, 0.06501, 0.6346, 0.06501, 0.5, 0.1338, 0.3605, 0.1338, 0.3654, 0.06501, 0.5, 0.06501, 0.3605, 0.1338, 0.2264, 0.1338, 0.2359, 0.06501, 0.3654, 0.06501, 0.2264, 0.1338, 0.1028, 0.1338, 0.1166, 0.06501, 0.2359, 0.06501, 0.1028, 0.1338, -0.005581, 0.1338, 0.01201, 0.06501, 0.1166, 0.06501, -0.005581, 0.1338, 0.1028, 0.1338, 0.1166, 0.06501, 0.01201, 0.06501, 0.1028, 0.1338, 0.2264, 0.1338, 0.2359, 0.06501, 0.1166, 0.06501, 0.2264, 0.1338, 0.3605, 0.1338, 0.3654, 0.06501, 0.2359, 0.06501, 0.3605, 0.1338, 0.5, 0.1338, 0.5, 0.06501, 0.3654, 0.06501, 0.5, 0.1338, 0.6395, 0.1338, 0.6346, 0.06501, 0.5, 0.06501, 0.6395, 0.1338, 0.7736, 0.1338, 0.7641, 0.06501, 0.6346, 0.06501, 0.7736, 0.1338, 0.8972, 0.1338, 0.8834, 0.06501, 0.7641, 0.06501, 0.8972, 0.1338, 1.006, 0.1338, 0.988, 0.06501, 0.8834, 0.06501, -0.005581, 0.1338, 0.1028, 0.1338, 0.1166, 0.06501, 0.01201, 0.06501, 0.1028, 0.1338, 0.2264, 0.1338, 0.2359, 0.06501, 0.1166, 0.06501, 0.3605, 0.1338, 0.5, 0.1338, 0.5, 0.06501, 0.3654, 0.06501, 0.2264, 0.1338, 0.3605, 0.1338, 0.3654, 0.06501, 0.2359, 0.06501, 0.2264, 0.5, 0.3605, 0.5, 0.3605, 0.1338, 0.2264, 0.1338, 0.3605, 0.5, 0.5, 0.5, 0.5, 0.1338, 0.3605, 0.1338, 0.1028, 0.5, 0.2264, 0.5, 0.2264, 0.1338, 0.1028, 0.1338, -0.005581, 0.5, 0.1028, 0.5, 0.1028, 0.1338, -0.005581, 0.1338, 0.8972, 0.5, 1.006, 0.5, 1.006, 0.1338, 0.8972, 0.1338, 0.7736, 0.5, 0.8972, 0.5, 0.8972, 0.1338, 0.7736, 0.1338, 0.6395, 0.5, 0.7736, 0.5, 0.7736, 0.1338, 0.6395, 0.1338, 0.5, 0.5, 0.6395, 0.5, 0.6395, 0.1338, 0.5, 0.1338, 0.3605, 0.5, 0.5, 0.5, 0.5, 0.1338, 0.3605, 0.1338, 0.2264, 0.5, 0.3605, 0.5, 0.3605, 0.1338, 0.2264, 0.1338, 0.1028, 0.5, 0.2264, 0.5, 0.2264, 0.1338, 0.1028, 0.1338, -0.005581, 0.5, 0.1028, 0.5, 0.1028, 0.1338, -0.005581, 0.1338, 0.1028, 0.5, -0.005581, 0.5, -0.005581, 0.1338, 0.1028, 0.1338, 0.2264, 0.5, 0.1028, 0.5, 0.1028, 0.1338, 0.2264, 0.1338, 0.3605, 0.5, 0.2264, 0.5, 0.2264, 0.1338, 0.3605, 0.1338, 0.5, 0.5, 0.3605, 0.5, 0.3605, 0.1338, 0.5, 0.1338, 0.6395, 0.5, 0.5, 0.5, 0.5, 0.1338, 0.6395, 0.1338, 0.7736, 0.5, 0.6395, 0.5, 0.6395, 0.1338, 0.7736, 0.1338, 0.8972, 0.5, 0.7736, 0.5, 0.7736, 0.1338, 0.8972, 0.1338, 1.006, 0.5, 0.8972, 0.5, 0.8972, 0.1338, 1.006, 0.1338, 0.1028, 0.5, -0.005581, 0.5, -0.005581, 0.1338, 0.1028, 0.1338, 0.2264, 0.5, 0.1028, 0.5, 0.1028, 0.1338, 0.2264, 0.1338, 0.3605, 0.5, 0.2264, 0.5, 0.2264, 0.1338, 0.3605, 0.1338, 0.5, 0.5, 0.3605, 0.5, 0.3605, 0.1338, 0.5, 0.1338, 0.6395, 0.5, 0.5, 0.5, 0.5, 0.1338, 0.6395, 0.1338, 0.7736, 0.5, 0.6395, 0.5, 0.6395, 0.1338, 0.7736, 0.1338, 0.8972, 0.5, 0.7736, 0.5, 0.7736, 0.1338, 0.8972, 0.1338, 1.006, 0.5, 0.8972, 0.5, 0.8972, 0.1338, 1.006, 0.1338, 0.8972, 0.5, 1.006, 0.5, 1.006, 0.1338, 0.8972, 0.1338, 0.7736, 0.5, 0.8972, 0.5, 0.8972, 0.1338, 0.7736, 0.1338, 0.6395, 0.5, 0.7736, 0.5, 0.7736, 0.1338, 0.6395, 0.1338, 0.5, 0.5, 0.6395, 0.5, 0.6395, 0.1338, 0.5, 0.1338, 0.09436, 0.5621, 0.08641, 0.5, 0.09436, 0.4379, 0.1179, 0.3783, 0.1561, 0.3232, 0.2075, 0.275, 0.2702, 0.2355, 0.3417, 0.2061, 0.4193, 0.188, 0.5, 0.1819, 0.5807, 0.188, 0.6583, 0.2061, 0.7298, 0.2355, 0.7925, 0.275, 0.8439, 0.3232, 0.8821, 0.3783, 0.9056, 0.4379, 0.9136, 0.5, 0.9056, 0.5621, 0.8821, 0.6217, 0.8439, 0.6768, 0.7925, 0.725, 0.7298, 0.7645, 0.6583, 0.7939, 0.5807, 0.812, 0.5, 0.8181, 0.4193, 0.812, 0.3417, 0.7939, 0.2702, 0.7645, 0.2075, 0.725, 0.1561, 0.6768, 0.1179, 0.6217, 0.08641, 0.5, 0.09436, 0.5621, 0.1179, 0.6217, 0.1561, 0.6768, 0.2075, 0.725, 0.2702, 0.7645, 0.3417, 0.7939, 0.4193, 0.812, 0.5, 0.8181, 0.5807, 0.812, 0.6583, 0.7939, 0.7298, 0.7645, 0.7925, 0.725, 0.8439, 0.6768, 0.8821, 0.6217, 0.9056, 0.5621, 0.9136, 0.5, 0.9056, 0.4379, 0.8821, 0.3783, 0.8439, 0.3232, 0.7925, 0.275, 0.7298, 0.2355, 0.6583, 0.2061, 0.5807, 0.188, 0.5, 0.1819, 0.4193, 0.188, 0.3417, 0.2061, 0.2702, 0.2355, 0.2075, 0.275, 0.1561, 0.3232, 0.1179, 0.3783, 0.09436, 0.4379])
me_cylinder.materials.append(mat_material_001)
me_cylinder.use_remesh_preserve_volume = False
me_cylinder.use_remesh_preserve_attributes = False
me_cylinder.use_mirror_vertex_groups = False
me_cylinder.update()
me_skybox_001 = bpy.data.meshes.new('skybox.001')
me_skybox_001.from_pydata([(-14.5, 14.5, 14.5), (-14.5, 14.5, -14.5), (-14.5, -14.5, -14.5), (-14.5, -14.5, 14.5), (14.5, 14.5, -14.5), (14.5, -14.5, -14.5), (14.5, 14.5, 14.5), (14.5, -14.5, 14.5)], [], [(0, 3, 2, 1), (1, 2, 5, 4), (4, 5, 7, 6), (6, 7, 3, 0), (3, 7, 5, 2), (1, 4, 6, 0)])
me_skybox_001.polygons.foreach_set('material_index', [0, 0, 0, 0, 2, 1])
_uv = me_skybox_001.uv_layers.new(name='UVMap')
_uv.uv.foreach_set('vector', [1.75, 0.1017, 1.75, 0.9015, 2.55, 0.9018, 2.55, 0.1019, 2.55, 0.1019, 2.55, 0.9018, 3.35, 0.9021, 3.35, 0.1022, 0.1504, 0.1011, 0.1502, 0.901, 0.95, 0.9012, 0.9503, 0.1014, 0.9503, 0.1014, 0.95, 0.9012, 1.75, 0.9015, 1.75, 0.1017, 0.000401, 4.0, 4.0, 4.0, 4.0, 0.0004, 0.0004, 0.0004, 0.0003, 3.0, 3.0, 3.0, 3.0, 0.0003, 0.0003, 0.000301])
me_skybox_001.materials.append(mat_walls_002)
me_skybox_001.materials.append(mat_roof_001)
me_skybox_001.materials.append(mat_floor_003)
me_skybox_001.use_remesh_preserve_volume = False
me_skybox_001.use_remesh_preserve_attributes = False
me_skybox_001.use_mirror_vertex_groups = False
me_skybox_001.update()
me_mask = bpy.data.meshes.new('mask')
me_mask.from_pydata([(-0.05442, 0.2202, -0.08515), (-0.05347, 0.1382, -0.2802), (-0.207, 0.1331, -0.3108), (-0.181, 0.1461, -0.08515), (-0.05067, 0.1208, -0.4678), (-0.05064, 0.09451, -0.6408), (-0.1675, 0.09122, -0.6409), (-0.1512, 0.1171, -0.3724), (-0.05674, 0.05916, -0.7972), (-0.03868, 0.0161, -0.9297), (-0.2346, 0.0139, -0.9326), (-0.2121, 0.05637, -0.7988), (-0.01581, -0.08635, 0.9445), (-0.02509, -0.03304, 0.8731), (-0.07622, -0.03455, 0.8727), (-0.04306, -0.08712, 0.9445), (0.005447, -0.03304, -1.026), (0.05288, -0.08635, -1.084), (-0.03974, -0.08712, -1.086), (-0.1668, -0.03455, -1.03), (-0.02994, 0.01517, 0.7424), (-0.04062, 0.05793, 0.6048), (-0.1426, 0.0548, 0.5981), (-0.1001, 0.01295, 0.7417), (-0.04607, 0.09744, 0.409), (-0.05443, 0.1339, 0.2827), (-0.1765, 0.1188, 0.2809), (-0.1546, 0.09376, 0.4012), (-0.05347, 0.2761, 0.1099), (-0.1776, 0.1491, 0.1099), (-0.3243, 0.009384, -0.9334), (-0.2703, -0.03766, -1.031), (-0.3737, -0.04077, -1.033), (-0.4141, 0.004868, -0.9342), (-0.1106, -0.03766, 0.8721), (-0.1512, 0.008439, 0.7404), (-0.2023, 0.003924, 0.7391), (-0.1449, -0.04077, 0.8714), (-0.2539, 0.111, 0.2809), (-0.2605, 0.1251, 0.1099), (-0.3434, 0.1171, 0.1099), (-0.3313, 0.1032, 0.2809), (-0.2655, 0.1303, -0.08515), (-0.2665, 0.1251, -0.2819), (-0.3444, 0.1171, -0.2639), (-0.35, 0.1222, -0.08515), (-0.25, 0.1096, -0.4237), (-0.2482, 0.08446, -0.6409), (-0.3289, 0.0777, -0.6409), (-0.3237, 0.1021, -0.4378), (-0.2914, 0.05062, -0.7993), (-0.3707, 0.04487, -0.7999), (-0.06124, -0.0887, 0.9445), (-0.07943, -0.09029, 0.9445), (-0.1059, -0.0887, -1.087), (-0.172, -0.09029, -1.089), (-0.2405, 0.04838, 0.5828), (-0.3213, 0.04195, 0.576), (-0.2398, 0.08621, 0.3969), (-0.3165, 0.07865, 0.3917), (0.3084, 0.1171, -0.2933), (0.3837, 0.1126, -0.2775), (0.3837, -0.06611, -0.2775), (0.3084, -0.06157, -0.2933), (-0.4645, -0.002467, -0.9332), (-0.4323, -0.04582, -1.033), (-0.4908, -0.05087, -1.034), (-0.5149, -0.009802, -0.9323), (-0.1756, -0.04582, 0.8702), (-0.2475, -0.003485, 0.7364), (-0.2927, -0.01089, 0.7336), (-0.2062, -0.05087, 0.869), (-0.3339, 0.06445, 0.4254), (-0.3315, 0.06697, 0.4137), (-0.4181, 0.0553, 0.449), (-0.4172, 0.05298, 0.4599), (-0.3876, 0.09045, 0.2931), (-0.4197, 0.1042, 0.1099), (-0.4961, 0.09122, 0.1099), (-0.4438, 0.0777, 0.3054), (-0.4279, 0.109, -0.08515), (-0.4197, 0.1042, -0.2742), (-0.4901, 0.09122, -0.3021), (-0.5057, 0.09578, -0.08515), (-0.3969, 0.0899, -0.4367), (-0.4096, 0.06672, -0.6408), (-0.4902, 0.05575, -0.6407), (-0.4607, 0.0777, -0.4286), (-0.4304, 0.03554, -0.7985), (-0.4901, 0.0262, -0.7971), (-0.09619, -0.09287, 0.9445), (-0.113, -0.09544, 0.9445), (-0.2304, -0.09287, -1.09), (-0.2888, -0.09544, -1.091), (-0.3562, 0.033, 0.5642), (-0.4053, 0.02406, 0.5958), (0.1632, 0.1171, -0.422), (0.1803, 0.1331, -0.3882), (0.1803, -0.04562, -0.3882), (0.1632, -0.06157, -0.422), (-0.5491, -0.06447, -1.033), (-0.5785, -0.02954, -0.9386), (-0.3471, -0.02957, 0.7409), (-0.2549, -0.06447, 0.8641), (-0.5316, 0.0262, 0.4716), (-0.5256, 0.02433, 0.4827), (-0.63, 0.05637, 0.1099), (-0.5938, 0.04487, 0.2975), (-0.5646, 0.05637, -0.3675), (-0.6422, 0.06025, -0.08515), (-0.633, 0.0262, -0.6407), (-0.5337, 0.04487, -0.3991), (-0.5984, 0.001073, -0.793), (-0.1426, -0.1024, 0.9445), (-0.3786, -0.1024, -1.093), (-0.4512, 0.001073, 0.6208), (0.4737, 0.0777, -0.4264), (0.3806, 0.09781, -0.4455), (0.3806, -0.08087, -0.4455), (0.4737, -0.101, -0.4264), (-0.5882, -0.08104, -1.04), (-0.6273, -0.0536, -0.9638), (-0.3801, -0.0536, 0.7459), (-0.29, -0.08104, 0.859), (-0.6147, -0.009802, 0.4704), (-0.6068, -0.01127, 0.4817), (-0.7353, 0.0139, 0.1099), (-0.6901, 0.004868, 0.2975), (-0.7399, 0.0139, -0.2802), (-0.7519, 0.01695, -0.08515), (-0.7389, -0.009802, -0.6407), (-0.6973, 0.004868, -0.4678), (-0.7077, -0.02954, -0.8058), (-0.167, -0.1108, 0.9445), (-0.4398, -0.1108, -1.094), (-0.5084, -0.02954, 0.622), (-0.6118, -0.09995, -1.049), (-0.6764, -0.08104, -0.9952), (-0.4015, -0.08104, 0.7463), (-0.3145, -0.09995, 0.8543), (-0.6405, -0.05087, 0.4704), (-0.6321, -0.05189, 0.4817), (-0.7724, -0.03455, 0.1099), (-0.7232, -0.04077, 0.2975), (-0.7983, -0.03455, -0.2802), (-0.7999, -0.03245, -0.08515), (-0.8088, -0.05087, -0.6407), (-0.7742, -0.04077, -0.4678), (-0.7835, -0.06447, -0.808), (-0.1846, -0.1205, 0.9445), (-0.477, -0.1205, -1.094), (-0.5282, -0.06447, 0.622), (-0.6243, -0.1205, -1.055), (-0.7128, -0.1108, -1.016), (-0.4161, -0.1108, 0.7463), (-0.3293, -0.1205, 0.8517), (-0.6435, -0.09544, 0.4704), (-0.6354, -0.09596, 0.4817), (-0.7725, -0.08712, 0.1099), (-0.7262, -0.09029, 0.2975), (-0.8175, -0.08712, -0.2802), (-0.8068, -0.08605, -0.08515), (-0.8486, -0.09544, -0.6407), (-0.821, -0.09029, -0.4678), (-0.8237, -0.1024, -0.8032), (-0.1952, -0.1309, 0.9445), (-0.4965, -0.1309, -1.094), (-0.5334, -0.1024, 0.622), (-0.6283, -0.1418, -1.057), (-0.7262, -0.1418, -1.023), (-0.4248, -0.1418, 0.7463), (-0.3364, -0.1418, 0.8503), (-0.642, -0.1418, 0.4704), (-0.6339, -0.1418, 0.4817), (-0.768, -0.1418, 0.1099), (-0.724, -0.1418, 0.2975), (-0.8215, -0.1418, -0.2802), (-0.8048, -0.1418, -0.08515), (-0.8619, -0.1418, -0.6407), (-0.8356, -0.1418, -0.4678), (-0.8363, -0.1418, -0.8012), (-0.1988, -0.1418, 0.9445), (-0.5025, -0.1418, -1.094), (-0.5336, -0.1418, 0.622), (0.08889, -0.08605, -1.083), (0.09666, -0.08612, -1.083), (0.1999, -0.08712, -1.083), (0.2413, -0.0887, -1.084), (0.2828, -0.09029, -1.085), (0.2945, -0.09119, -1.085), (0.3497, -0.09544, -1.087), (0.4045, -0.1024, -1.089), (0.4454, -0.1108, -1.09), (0.4726, -0.1205, -1.09), (0.4877, -0.1309, -1.09), (0.4921, -0.1418, -1.09), (0.05502, -0.08633, -1.084), (-0.0441, -0.08721, 0.9445), (-0.05975, -0.08857, 0.9445), (0.1884, -0.1418, 0.9445), (0.1848, -0.1309, 0.9445), (0.1741, -0.1205, 0.9445), (0.1565, -0.1108, 0.9445), (0.1322, -0.1024, 0.9445), (0.1025, -0.09544, 0.9445), (0.07488, -0.09119, 0.9445), (0.069, -0.09029, 0.9445), (0.05343, -0.08893, 0.9445), (0.05081, -0.0887, 0.9445), (0.03387, -0.08723, 0.9445), (0.03263, -0.08712, 0.9445), (-0.002568, -0.08612, 0.9445), (-0.005215, -0.08605, 0.9445), (-0.01518, -0.08633, 0.9445), (-0.5517, -0.1418, 0.5967), (0.5414, -0.1418, 0.5967), (0.5233, -0.1418, 0.622), (0.4139, -0.1418, 0.7463), (0.3256, -0.1418, 0.8504), (0.7479, -0.1418, -0.9983), (0.6251, -0.1418, -1.047), (0.621, -0.1205, -1.046), (0.7324, -0.1108, -0.9935), (0.4066, -0.1108, 0.7463), (0.318, -0.1205, 0.852), (0.6235, -0.1418, 0.4817), (0.6315, -0.1418, 0.4704), (0.6331, -0.09544, 0.4704), (0.6249, -0.09596, 0.4817), (0.7134, -0.1418, 0.2975), (0.7575, -0.1418, 0.1099), (0.762, -0.08712, 0.1099), (0.7157, -0.09029, 0.2975), (0.7943, -0.1418, -0.08515), (0.811, -0.1418, -0.2802), (0.807, -0.08712, -0.2802), (0.7963, -0.08605, -0.08515), (0.8251, -0.1418, -0.4678), (0.8515, -0.1418, -0.6407), (0.8381, -0.09544, -0.6407), (0.8106, -0.09029, -0.4678), (0.8286, -0.1418, -0.799), (0.8166, -0.1024, -0.8006), (0.5231, -0.1024, 0.622), (0.6069, -0.09995, -1.042), (0.689, -0.08104, -0.9774), (0.3934, -0.08104, 0.7463), (0.3033, -0.09995, 0.8545), (0.63, -0.05087, 0.4704), (0.6217, -0.05189, 0.4817), (0.762, -0.03455, 0.1099), (0.7127, -0.04077, 0.2975), (0.7879, -0.03455, -0.2802), (0.7894, -0.03245, -0.08515), (0.7983, -0.05087, -0.6407), (0.7638, -0.04077, -0.4678), (0.778, -0.06447, -0.8045), (0.5179, -0.06447, 0.622), (0.5809, -0.08104, -1.036), (0.6298, -0.0536, -0.9541), (0.3736, -0.0536, 0.746), (0.2796, -0.08104, 0.859), (0.6043, -0.009802, 0.4704), (0.5964, -0.01127, 0.4817), (0.7248, 0.0139, 0.1099), (0.6797, 0.004868, 0.2975), (0.7294, 0.0139, -0.2802), (0.7414, 0.01695, -0.08515), (0.7285, -0.009802, -0.6407), (0.6868, 0.004868, -0.4678), (0.7017, -0.02954, -0.8031), (0.4977, -0.02954, 0.622), (0.5399, -0.06447, -1.03), (0.5728, -0.02954, -0.9356), (0.3439, -0.02976, 0.7414), (0.2445, -0.06447, 0.8641), (0.5245, 0.0262, 0.4703), (0.5192, 0.02432, 0.4815), (0.6196, 0.05637, 0.1099), (0.5833, 0.04487, 0.2975), (0.5285, 0.05637, -0.3293), (0.6318, 0.06025, -0.08515), (0.6226, 0.0262, -0.6407), (0.5882, 0.04487, -0.3893), (0.5883, 0.001073, -0.793), (0.4532, 0.0008933, 0.6204), (0.483, -0.05087, -1.031), (0.5069, -0.009802, -0.9307), (0.2945, -0.01105, 0.7353), (0.1958, -0.05087, 0.869), (0.4405, 0.05513, 0.4382), (0.4398, 0.05278, 0.4502), (0.4857, 0.09122, 0.1099), (0.459, 0.07771, 0.2943), (0.4361, 0.09122, -0.2846), (0.4953, 0.09578, -0.08515), (0.4798, 0.05575, -0.6407), (0.4814, 0.0262, -0.7967), (0.4315, 0.0236, 0.5992), (0.31, 0.1021, -0.4482), (0.2385, 0.1096, -0.4351), (0.2385, -0.06908, -0.4351), (0.31, -0.07659, -0.4482), (0.4254, 0.002294, -0.9323), (0.4055, -0.04254, -1.03), (0.3889, -0.04077, -1.03), (0.408, 0.004868, -0.9327), (0.1452, -0.04254, 0.871), (0.2155, 0.001459, 0.7392), (0.1987, 0.004121, 0.74), (0.1345, -0.04077, 0.8714), (0.3535, 0.09883, 0.2785), (0.3597, 0.1126, 0.1099), (0.3329, 0.1171, 0.1099), (0.3311, 0.1033, 0.2751), (0.3669, 0.1176, -0.08515), (0.3395, 0.1222, -0.08515), (0.3474, 0.07385, -0.6409), (0.3192, 0.0777, -0.641), (0.3843, 0.04159, -0.7989), (0.3636, 0.04487, -0.7994), (0.3884, 0.03873, 0.5764), (0.3793, 0.04195, 0.5716), (0.3537, 0.07452, 0.3921), (0.3461, 0.07865, 0.376), (0.3334, 0.009384, -0.9314), (0.324, -0.03766, -1.028), (0.2591, -0.03455, -1.026), (0.2588, 0.0139, -0.9301), (0.06814, -0.03476, 0.8727), (0.1008, 0.01274, 0.7414), (0.09734, 0.01305, 0.7415), (0.06579, -0.03455, 0.8727), (0.1699, 0.1184, 0.2835), (0.1728, 0.1474, 0.1099), (0.1672, 0.1491, 0.1099), (0.1642, 0.1189, 0.2838), (0.1763, 0.145, -0.08515), (0.1839, 0.1325, -0.3847), (0.1705, 0.1461, -0.08515), (0.2385, 0.08446, -0.641), (0.1578, 0.09122, -0.6409), (0.2847, 0.05062, -0.7989), (0.2058, 0.05637, -0.7984), (0.1855, 0.05436, 0.5975), (0.1787, 0.0548, 0.5984), (0.195, 0.09325, 0.4063), (0.1893, 0.09376, 0.4075), (0.05295, 0.01674, -0.9287), (0.08548, -0.03259, -1.025), (0.07242, -0.03245, -1.025), (0.03747, 0.01695, -0.9286), (-0.000249, -0.03259, 0.8732), (0.004317, 0.01583, 0.7426), (-0.002679, 0.01604, 0.7426), (-0.005215, -0.03245, 0.8732), (0.05726, 0.1378, 0.2834), (0.0339, 0.278, 0.1099), (-0.005215, 0.2896, 0.1099), (-0.006957, 0.1392, 0.2834), (0.03946, 0.2222, -0.08515), (0.03701, 0.1402, -0.2878), (-0.005215, 0.1408, -0.2802), (-0.005215, 0.2279, -0.08515), (0.006561, 0.1218, -0.4646), (0.006186, 0.09546, -0.6407), (-0.005215, 0.09578, -0.6407), (-0.005215, 0.1222, -0.4678), (0.0178, 0.05998, -0.7967), (0.003665, 0.06025, -0.7966), (0.01332, 0.05884, 0.6064), (0.000885, 0.05914, 0.607), (0.09603, 0.09851, 0.4114), (0.08901, 0.09887, 0.4117), (0.4651, 0.005117, 0.5954), (0.433, 0.02886, 0.5723), (0.5155, -0.02625, 0.5967), (0.5366, -0.0622, 0.5967), (0.5415, -0.1012, 0.5967), (-0.5518, -0.1012, 0.5967), (-0.5469, -0.0622, 0.5967), (-0.5262, -0.02625, 0.5967), (-0.4646, 0.005267, 0.5959), (-0.4075, 0.02927, 0.5713), (-0.3582, 0.03867, 0.5445), (0.4361, -0.08746, -0.2846), (-0.2537, 0.1271, 0.1099), (-0.2585, 0.1316, -0.08515), (-0.2328, 0.08683, 0.3972), (-0.2476, 0.1117, 0.2809), (-0.147, 0.008809, 0.7405), (-0.2324, 0.04891, 0.5841), (-0.1077, -0.0374, 0.8721), (-0.2616, 0.1257, -0.2842), (-0.05162, 0.1342, 0.2828), (-0.05061, 0.2775, 0.1099), (-0.02391, -0.033, 0.8731), (-0.02832, 0.01522, 0.7424), (-0.03417, 0.01615, -0.9297), (0.009418, -0.033, -1.026), (-0.04795, 0.09458, -0.6408), (-0.05316, 0.05923, -0.7972), (-0.05061, 0.1384, -0.2802), (-0.04798, 0.1209, -0.4678), (-0.0515, 0.221, -0.08515), (-0.03806, 0.09752, 0.4091), (-0.03816, 0.058, 0.6049), (0.2444, 0.1239, -0.3302), (0.2444, -0.05474, -0.3302), (0.262, 0.1239, 0.1099), (0.2672, 0.1291, -0.08515), (0.255, 0.1303, -0.08515), (0.25, 0.1251, 0.1099), (0.2834, 0.08512, 0.3883), (0.2597, 0.11, 0.2788), (0.2476, 0.1111, 0.2795), (0.2729, 0.08621, 0.3903), (0.1553, 0.007941, 0.7406), (0.2934, 0.04745, 0.5831), (0.279, 0.04838, 0.585), (0.148, 0.008584, 0.7407), (0.1051, -0.03811, 0.872), (0.1001, -0.03766, 0.8721), (0.2337, 0.1251, -0.3364), (0.5882, -0.1338, -0.3893), (0.362, 0.07186, 0.4176), (0.3864, 0.04471, 0.548), (0.2337, -0.05359, -0.3364), (0.1839, -0.04617, -0.3847), (0.5285, -0.1223, -0.3293), (-0.4607, -0.1044, -0.4286), (-0.3969, -0.09218, -0.4367), (-0.3444, -0.06496, -0.2639), (-0.4197, -0.07791, -0.2742), (-0.3237, -0.07998, -0.4378), (-0.25, -0.07247, -0.4237), (-0.2105, 0.1326, -0.3091), (-0.207, -0.04901, -0.3108), (-0.2105, -0.04947, -0.3091), (-0.5337, -0.1372, -0.3991), (-0.4901, -0.09086, -0.3021), (-0.5646, -0.1257, -0.3675), (-0.1512, -0.06496, -0.3724), (-0.2665, -0.05699, -0.2819), (-0.2616, -0.05633, -0.2842), (-0.07819, -0.03473, 0.8727), (-0.103, 0.0127, 0.7417), (-0.181, 0.1184, 0.2809), (-0.1823, 0.1477, 0.1099), (-0.1858, 0.1452, -0.08515), (-0.1483, 0.05444, 0.5973), (-0.1594, 0.09333, 0.4009), (-0.2403, 0.05469, 0.5518), (-0.2398, 0.08339, 0.4107), (-0.3158, 0.07592, 0.4048), (-0.309, 0.04808, 0.5384), (-0.03776, 0.06452, 0.5797), (-0.04533, 0.0945, 0.4242), (-0.1532, 0.09087, 0.416), (-0.1396, 0.06131, 0.5672), (-0.1454, 0.06093, 0.5663), (-0.1582, 0.09044, 0.4157), (-0.2327, 0.08401, 0.4112), (-0.2321, 0.05523, 0.5531), (0.09024, 0.06577, 0.5744), (0.08912, 0.09591, 0.4262), (-0.03736, 0.09458, 0.4243), (-0.03017, 0.0646, 0.5793), (0.1938, 0.06131, 0.5666), (0.1897, 0.09087, 0.4217), (0.09616, 0.09556, 0.4259), (0.09748, 0.06546, 0.5739), (0.2684, 0.05469, 0.5506), (0.2725, 0.08339, 0.4046), (0.1954, 0.09036, 0.4205), (0.1989, 0.06085, 0.5655), (0.3421, 0.04808, 0.5234), (0.3431, 0.07592, 0.3969), (0.2827, 0.08232, 0.4035), (0.2791, 0.05374, 0.5467)], [], [(0, 1, 2, 3), (4, 5, 6, 7), (8, 9, 10, 11), (12, 13, 14, 15), (16, 17, 18, 19), (20, 21, 22, 23), (24, 25, 26, 27), (28, 0, 3, 29), (1, 4, 7, 2), (5, 8, 11, 6), (9, 16, 19, 10), (13, 20, 23, 14), (25, 28, 29, 26), (30, 31, 32, 33), (34, 35, 36, 37), (38, 39, 40, 41), (42, 43, 44, 45), (46, 47, 48, 49), (50, 30, 33, 51), (52, 34, 37, 53), (31, 54, 55, 32), (35, 56, 57, 36), (58, 38, 41, 59), (39, 42, 45, 40), (60, 61, 62, 63), (47, 50, 51, 48), (64, 65, 66, 67), (68, 69, 70, 71), (72, 73, 74, 75), (76, 77, 78, 79), (80, 81, 82, 83), (84, 85, 86, 87), (88, 64, 67, 89), (90, 68, 71, 91), (65, 92, 93, 66), (69, 94, 95, 70), (73, 76, 79, 74), (77, 80, 83, 78), (96, 97, 98, 99), (85, 88, 89, 86), (67, 66, 100, 101), (71, 70, 102, 103), (75, 74, 104, 105), (79, 78, 106, 107), (83, 82, 108, 109), (87, 86, 110, 111), (89, 67, 101, 112), (91, 71, 103, 113), (66, 93, 114, 100), (70, 95, 115, 102), (74, 79, 107, 104), (78, 83, 109, 106), (116, 117, 118, 119), (86, 89, 112, 110), (101, 100, 120, 121), (103, 102, 122, 123), (105, 104, 124, 125), (107, 106, 126, 127), (109, 108, 128, 129), (111, 110, 130, 131), (112, 101, 121, 132), (113, 103, 123, 133), (100, 114, 134, 120), (102, 115, 135, 122), (104, 107, 127, 124), (106, 109, 129, 126), (108, 111, 131, 128), (110, 112, 132, 130), (121, 120, 136, 137), (123, 122, 138, 139), (125, 124, 140, 141), (127, 126, 142, 143), (129, 128, 144, 145), (131, 130, 146, 147), (132, 121, 137, 148), (133, 123, 139, 149), (120, 134, 150, 136), (122, 135, 151, 138), (124, 127, 143, 140), (126, 129, 145, 142), (128, 131, 147, 144), (130, 132, 148, 146), (137, 136, 152, 153), (139, 138, 154, 155), (141, 140, 156, 157), (143, 142, 158, 159), (145, 144, 160, 161), (147, 146, 162, 163), (148, 137, 153, 164), (149, 139, 155, 165), (136, 150, 166, 152), (138, 151, 167, 154), (140, 143, 159, 156), (142, 145, 161, 158), (144, 147, 163, 160), (146, 148, 164, 162), (153, 152, 168, 169), (155, 154, 170, 171), (157, 156, 172, 173), (159, 158, 174, 175), (161, 160, 176, 177), (163, 162, 178, 179), (164, 153, 169, 180), (165, 155, 171, 181), (152, 166, 182, 168), (154, 167, 183, 170), (156, 159, 175, 172), (158, 161, 177, 174), (160, 163, 179, 176), (162, 164, 180, 178), (219, 220, 221, 222), (218, 217, 223, 224), (225, 226, 227, 228), (229, 230, 231, 232), (233, 234, 235, 236), (237, 238, 239, 240), (241, 219, 222, 242), (199, 218, 224, 200), (220, 195, 194, 221), (217, 216, 243, 223), (226, 229, 232, 227), (230, 233, 236, 231), (234, 237, 240, 235), (238, 241, 242, 239), (222, 221, 244, 245), (224, 223, 246, 247), (228, 227, 248, 249), (232, 231, 250, 251), (236, 235, 252, 253), (240, 239, 254, 255), (242, 222, 245, 256), (200, 224, 247, 201), (221, 194, 193, 244), (223, 243, 257, 246), (227, 232, 251, 248), (231, 236, 253, 250), (235, 240, 255, 252), (239, 242, 256, 254), (245, 244, 258, 259), (247, 246, 260, 261), (249, 248, 262, 263), (251, 250, 264, 265), (253, 252, 266, 267), (255, 254, 268, 269), (256, 245, 259, 270), (201, 247, 261, 202), (244, 193, 192, 258), (246, 257, 271, 260), (248, 251, 265, 262), (250, 253, 267, 264), (252, 255, 269, 266), (254, 256, 270, 268), (259, 258, 272, 273), (261, 260, 274, 275), (263, 262, 276, 277), (265, 264, 278, 279), (267, 266, 280, 281), (269, 268, 282, 283), (270, 259, 273, 284), (202, 261, 275, 203), (258, 192, 191, 272), (260, 271, 285, 274), (262, 265, 279, 276), (264, 267, 281, 278), (266, 269, 283, 280), (268, 270, 284, 282), (273, 272, 286, 287), (275, 274, 288, 289), (277, 276, 290, 291), (279, 278, 292, 293), (281, 280, 294, 295), (283, 282, 296, 116), (284, 273, 287, 297), (203, 275, 289, 204), (272, 191, 190, 286), (274, 285, 298, 288), (276, 279, 293, 290), (278, 281, 295, 292), (299, 300, 301, 302), (282, 284, 297, 296), (303, 304, 305, 306), (307, 308, 309, 310), (311, 312, 313, 314), (315, 61, 60, 316), (117, 317, 318, 299), (319, 303, 306, 320), (205, 307, 310, 206), (304, 189, 188, 305), (308, 321, 322, 309), (323, 311, 314, 324), (312, 315, 316, 313), (300, 96, 99, 301), (317, 319, 320, 318), (325, 326, 327, 328), (329, 330, 331, 332), (333, 334, 335, 336), (337, 338, 97, 339), (300, 340, 341, 96), (342, 325, 328, 343), (209, 329, 332, 210), (326, 187, 186, 327), (330, 344, 345, 331), (346, 333, 336, 347), (334, 337, 339, 335), (117, 299, 302, 118), (340, 342, 343, 341), (348, 349, 350, 351), (352, 353, 354, 355), (356, 357, 358, 359), (360, 361, 362, 363), (364, 365, 366, 367), (368, 348, 351, 369), (211, 352, 355, 212), (349, 185, 184, 350), (353, 370, 371, 354), (372, 356, 359, 373), (357, 360, 363, 358), (361, 364, 367, 362), (365, 368, 369, 366), (285, 374, 375, 298), (271, 376, 374, 285), (257, 377, 376, 271), (243, 378, 377, 257), (216, 215, 378, 243), (173, 225, 215, 214), (167, 379, 214, 183), (151, 380, 379, 167), (135, 381, 380, 151), (115, 382, 381, 135), (95, 383, 382, 115), (94, 384, 383, 95), (6, 11, 50, 47), (61, 294, 385, 62), (386, 387, 42, 39), (388, 389, 38, 58), (390, 391, 56, 35), (19, 18, 54, 31), (198, 392, 34, 52), (11, 10, 30, 50), (7, 6, 47, 46), (387, 393, 43, 42), (389, 386, 39, 38), (392, 390, 35, 34), (10, 19, 31, 30), (394, 395, 28, 25), (396, 397, 20, 13), (398, 399, 16, 9), (400, 401, 8, 5), (402, 403, 4, 1), (0, 28, 395, 404), (405, 394, 25, 24), (397, 406, 21, 20), (399, 196, 17, 16), (213, 396, 13, 12), (401, 398, 9, 8), (403, 400, 5, 4), (1, 0, 404, 402), (318, 320, 342, 340), (407, 60, 63, 408), (409, 410, 411, 412), (413, 414, 415, 416), (417, 418, 419, 420), (305, 188, 187, 326), (207, 421, 422, 208), (320, 306, 325, 342), (299, 318, 340, 300), (410, 407, 423, 411), (414, 409, 412, 415), (421, 417, 420, 422), (306, 305, 326, 325), (48, 51, 88, 85), (283, 116, 119, 424), (40, 45, 80, 77), (59, 41, 76, 73), (36, 57, 94, 69), (32, 55, 92, 65), (53, 37, 68, 90), (51, 33, 64, 88), (49, 48, 85, 84), (45, 44, 81, 80), (41, 40, 77, 76), (37, 36, 69, 68), (33, 32, 65, 64), (374, 277, 291, 375), (376, 263, 277, 374), (377, 249, 263, 376), (378, 228, 249, 377), (215, 225, 228, 378), (379, 157, 173, 214), (380, 141, 157, 379), (381, 125, 141, 380), (382, 105, 125, 381), (383, 75, 105, 382), (384, 72, 75, 383), (375, 291, 425, 426), (298, 375, 426, 321), (296, 297, 319, 317), (338, 423, 427, 428), (292, 295, 315, 312), (290, 293, 311, 323), (288, 298, 321, 308), (286, 190, 189, 304), (204, 289, 307, 205), (297, 287, 303, 319), (116, 296, 317, 117), (295, 294, 61, 315), (293, 292, 312, 311), (291, 290, 323, 425), (289, 288, 308, 307), (287, 286, 304, 303), (294, 280, 429, 385), (280, 283, 424, 429), (84, 87, 430, 431), (81, 44, 432, 433), (46, 49, 434, 435), (436, 2, 437, 438), (87, 111, 439, 430), (108, 82, 440, 441), (111, 108, 441, 439), (49, 84, 431, 434), (82, 81, 433, 440), (7, 46, 435, 442), (44, 43, 443, 432), (2, 7, 442, 437), (43, 393, 444, 443), (445, 446, 390, 392), (447, 448, 386, 389), (449, 436, 393, 387), (197, 445, 392, 198), (446, 450, 391, 390), (451, 447, 389, 388), (448, 449, 387, 386), (29, 3, 449, 448), (27, 26, 447, 451), (23, 22, 450, 446), (15, 14, 445, 197), (3, 2, 436, 449), (26, 29, 448, 447), (14, 23, 446, 445), (393, 436, 438, 444), (363, 362, 402, 404), (367, 366, 400, 403), (369, 351, 398, 401), (212, 355, 396, 213), (350, 184, 196, 399), (354, 371, 406, 397), (373, 359, 394, 405), (358, 363, 404, 395), (362, 367, 403, 402), (366, 369, 401, 400), (351, 350, 399, 398), (355, 354, 397, 396), (359, 358, 395, 394), (341, 343, 368, 365), (97, 96, 364, 361), (335, 339, 360, 357), (347, 336, 356, 372), (331, 345, 370, 353), (327, 186, 185, 349), (210, 332, 352, 211), (343, 328, 348, 368), (96, 341, 365, 364), (339, 97, 361, 360), (336, 335, 357, 356), (332, 331, 353, 352), (328, 327, 349, 348), (97, 338, 428, 98), (412, 411, 337, 334), (416, 415, 333, 346), (420, 419, 344, 330), (208, 422, 329, 209), (411, 423, 338, 337), (415, 412, 334, 333), (422, 420, 330, 329), (310, 309, 417, 421), (314, 313, 409, 414), (316, 60, 407, 410), (206, 310, 421, 207), (309, 322, 418, 417), (324, 314, 414, 413), (313, 316, 410, 409), (423, 407, 408, 427), (452, 453, 454, 455), (456, 457, 458, 459), (460, 461, 462, 463), (464, 465, 466, 467), (468, 469, 470, 471), (472, 473, 474, 475), (476, 477, 478, 479), (457, 24, 27, 458), (453, 58, 59, 454), (425, 323, 324, 477), (474, 346, 347, 469), (470, 372, 373, 465), (370, 471, 464, 371), (344, 475, 468, 345), (321, 426, 476, 322), (56, 452, 455, 57), (21, 456, 459, 22), (391, 463, 452, 56), (462, 388, 58, 453), (406, 467, 456, 21), (466, 405, 24, 457), (418, 479, 472, 419), (478, 413, 416, 473), (57, 455, 384, 94), (454, 59, 73, 72), (455, 454, 72, 384), (479, 478, 473, 472), (467, 466, 457, 456), (463, 462, 453, 452), (471, 470, 465, 464), (475, 474, 469, 468), (426, 425, 477, 476), (461, 451, 388, 462), (450, 460, 463, 391), (22, 459, 460, 450), (458, 27, 451, 461), (459, 458, 461, 460), (465, 373, 405, 466), (371, 464, 467, 406), (345, 468, 471, 370), (469, 347, 372, 470), (419, 472, 475, 344), (473, 416, 346, 474), (477, 324, 413, 478), (322, 476, 479, 418), (210, 211, 212, 213, 12, 15, 197, 198, 52, 53, 90, 91, 113, 133, 149, 165, 181, 199, 200, 201, 202, 203, 204, 205, 206, 207, 208, 209), (184, 185, 186, 187, 188, 189, 190, 191, 192, 193, 194, 195, 182, 166, 150, 134, 114, 93, 92, 55, 54, 18, 17, 196), (180, 169, 168, 182, 195, 220, 219, 241, 238, 237, 234, 233, 230, 229, 226, 225, 173, 172, 175, 174, 177, 176, 179, 178), (216, 217, 218, 199, 181, 171, 170, 183, 214, 215)])
me_mask.polygons.foreach_set('use_smooth', [True] * 431)
me_mask.polygons.foreach_set('material_index', [0, 0, 0, 0, 0, 0, 0, 0, 0, 0, 0, 0, 0, 0, 0, 0, 0, 0, 0, 0, 0, 0, 0, 0, 0, 0, 0, 0, 0, 0, 0, 0, 0, 0, 0, 0, 0, 0, 0, 0, 0, 0, 0, 0, 0, 0, 0, 0, 0, 0, 0, 0, 0, 0, 0, 0, 0, 0, 0, 0, 0, 0, 0, 0, 0, 0, 0, 0, 0, 0, 0, 0, 0, 0, 0, 0, 0, 0, 0, 0, 0, 0, 0, 0, 0, 0, 0, 0, 0, 0, 0, 0, 0, 0, 0, 0, 0, 0, 0, 0, 0, 0, 0, 0, 0, 0, 0, 0, 0, 0, 0, 0, 0, 0, 0, 0, 0, 0, 0, 0, 0, 0, 0, 0, 0, 0, 0, 0, 0, 0, 0, 0, 0, 0, 0, 0, 0, 0, 0, 0, 0, 0, 0, 0, 0, 0, 0, 0, 0, 0, 0, 0, 0, 0, 0, 0, 0, 0, 0, 0, 0, 0, 0, 0, 0, 0, 0, 0, 0, 0, 0, 0, 0, 0, 0, 0, 0, 0, 0, 0, 0, 0, 0, 0, 0, 0, 0, 0, 0, 0, 0, 0, 0, 0, 0, 0, 0, 0, 0, 0, 0, 0, 0, 0, 0, 0, 0, 0, 0, 0, 0, 0, 0, 0, 0, 0, 0, 0, 0, 0, 0, 0, 0, 0, 0, 0, 0, 0, 0, 0, 0, 0, 0, 0, 0, 0, 0, 0, 0, 0, 0, 0, 0, 0, 0, 0, 0, 0, 0, 0, 0, 0, 0, 0, 0, 0, 0, 0, 0, 0, 0, 0, 0, 0, 0, 0, 0, 0, 0, 0, 0, 0, 0, 0, 0, 0, 0, 0, 0, 0, 0, 0, 0, 0, 0, 0, 0, 0, 0, 0, 0, 0, 0, 0, 0, 0, 0, 0, 0, 0, 0, 0, 0, 0, 0, 0, 0, 0, 0, 0, 0, 0, 0, 0, 0, 0, 0, 0, 0, 0, 0, 0, 0, 0, 0, 0, 0, 0, 0, 0, 0, 0, 0, 0, 0, 0, 0, 0, 0, 0, 0, 0, 0, 0, 0, 0, 0, 0, 0, 0, 0, 0, 0, 0, 0, 0, 0, 0, 0, 0, 0, 0, 0, 0, 0, 0, 0, 0, 0, 0, 0, 0, 0, 0, 0, 0, 0, 0, 0, 0, 0, 0, 1, 1, 1, 1, 1, 1, 1, 2, 2, 2, 2, 2, 2, 2, 2, 2, 2, 2, 2, 2, 2, 2, 2, 2, 2, 2, 2, 2, 2, 2, 2, 2, 2, 2, 2, 2, 2, 2, 2, 2, 2, 2, 2, 2, 2, 0, 0, 0, 0])
_k = set([(62, 63), (62, 385), (63, 408), (98, 99), (98, 428), (99, 301), (118, 119), (118, 302), (119, 424), (301, 302), (385, 429), (408, 427), (424, 429), (427, 428), (430, 431), (430, 439), (431, 434), (432, 433), (432, 443), (433, 440), (434, 435), (435, 442), (437, 438), (437, 442), (438, 444), (439, 441), (440, 441), (443, 444)])
me_mask.attributes.new('sharp_edge', 'BOOLEAN', 'EDGE').data.foreach_set('value', [ (min(e.vertices), max(e.vertices)) in _k for e in me_mask.edges])
me_mask.materials.append(mat_hud)
me_mask.materials.append(mat_t_nder)
me_mask.materials.append(mat_svart)
me_mask.use_remesh_preserve_volume = False
me_mask.use_remesh_preserve_attributes = False
me_mask.use_mirror_vertex_groups = False
me_mask.update()
me_cube_003 = bpy.data.meshes.new('Cube.003')
me_cube_003.from_pydata([(25.0, -22.0, -25.0), (25.0, 28.0, -25.0), (25.0, 28.0, 25.0), (25.0, -22.0, 25.0), (-25.0, 28.0, 25.0), (-25.0, -22.0, 25.0), (-25.0, 28.0, -25.0), (-25.0, -22.0, -25.0)], [], [(0, 3, 2, 1), (3, 5, 4, 2), (5, 7, 6, 4), (1, 6, 7, 0), (1, 2, 4, 6), (0, 7, 5, 3)])
me_cube_003.polygons.foreach_set('material_index', [1, 1, 1, 1, 0, 2])
_uv = me_cube_003.uv_layers.new(name='UVMap')
_uv.uv.foreach_set('vector', [4.0, 0.000801, 0.000801, 0.000801, 0.0008, 4.0, 4.0, 4.0, 16.0, 0.0008, 12.0, 0.000801, 12.0, 4.0, 16.0, 4.0, 12.0, 0.000801, 8.0, 0.000801, 8.0, 4.0, 12.0, 4.0, 4.0, 4.0, 8.0, 4.0, 8.0, 0.000801, 4.0, 0.000801, 4.999, 4.999, 4.999, 0.0005, 0.0005, 0.0005, 0.0005, 4.999, 5.999, 0.0006, 0.0006, 0.000603, 0.0006, 5.999, 5.999, 5.999])
me_cube_003.materials.append(mat_roof_001_1)
me_cube_003.materials.append(mat_wall_001)
me_cube_003.materials.append(mat_floor_004)
me_cube_003.use_remesh_preserve_volume = False
me_cube_003.use_remesh_preserve_attributes = False
me_cube_003.use_mirror_vertex_groups = False
me_cube_003.update()
me_cube_001 = bpy.data.meshes.new('Cube.001')
me_cube_001.from_pydata([(0.9, -1.0, -0.9), (0.9, -1.0, 0.9), (-0.9, -1.0, 0.9), (-0.9, -1.0, -0.9), (0.9, 1.0, -0.9), (-0.9, 1.0, -0.9), (-0.9, 1.0, 0.9), (0.9, 1.0, 0.9), (1.0, 0.9235, -1.0), (1.0, 0.9235, 1.0), (-1.0, 0.9235, 1.0), (-1.0, 0.9235, -1.0), (1.0, -0.9235, -1.0), (-1.0, -0.9235, -1.0), (-1.0, -0.9235, 1.0), (1.0, -0.9235, 1.0)], [], [(0, 1, 2, 3), (4, 5, 6, 7), (8, 4, 7, 9), (9, 7, 6, 10), (10, 6, 5, 11), (12, 0, 3, 13), (4, 8, 11, 5), (8, 12, 13, 11), (2, 14, 13, 3), (14, 10, 11, 13), (1, 15, 14, 2), (15, 9, 10, 14), (0, 12, 15, 1), (12, 8, 9, 15)])
_uv = me_cube_001.uv_layers.new(name='UVMap')
_uv.uv.foreach_set('vector', [0.95, 0.95, 0.95, 0.05, 0.05, 0.05, 0.05, 0.95, 0.95, 0.95, 0.05, 0.95, 0.05, 0.05, 0.95, 0.05, 0.0, 1.0, -0.05, 0.95, -0.05, 0.05, 0.0, 0.0, 1.0, 1.0, 0.95, 1.05, 0.05, 1.05, 0.0, 1.0, 1.0, 0.0, 1.05, 0.05, 1.05, 0.95, 1.0, 1.0, 0.0, 1.0, -0.05, 0.95, -0.95, 0.95, -1.0, 1.0, 0.95, 0.95, 1.0, 1.0, 0.0, 1.0, 0.05, 0.95, 0.0, 0.9617, 0.0, 0.03827, -1.0, 0.03827, -1.0, 0.9617, 0.05, 0.05, 0.0, 0.0, 0.0, 1.0, 0.05, 0.95, 0.0, 0.03827, 0.0, 0.9617, 1.0, 0.9617, 1.0, 0.03827, 0.95, 0.05, 1.0, 0.0, 0.0, 0.0, 0.05, 0.05, 1.0, 0.03827, 1.0, 0.9617, 0.0, 0.9617, 0.0, 0.03827, 0.95, 0.95, 1.0, 1.0, 1.0, 0.0, 0.95, 0.05, 1.0, 0.03827, 1.0, 0.9617, 0.0, 0.9617, 0.0, 0.03827])
me_cube_001.materials.append(mat_pelare)
me_cube_001.use_remesh_preserve_volume = False
me_cube_001.use_remesh_preserve_attributes = False
me_cube_001.use_mirror_vertex_groups = False
me_cube_001.update()
me_torus_001 = bpy.data.meshes.new('Torus.001')
me_torus_001.from_pydata([(1.25, -2.64e-08, -1.384e-09), (1.177, -2.64e-08, 0.1768), (1.0, -2.64e-08, 0.25), (0.8232, -2.64e-08, 0.1768), (0.75, -2.64e-08, -1.384e-09), (0.8232, -2.64e-08, -0.1768), (1.0, -2.64e-08, -0.25), (1.177, -2.64e-08, -0.1768), (1.166, 0.4516, -1.384e-09), (1.097, 0.4251, 0.1768), (0.9325, 0.3612, 0.25), (0.7676, 0.2974, 0.1768), (0.6994, 0.2709, -1.384e-09), (0.7676, 0.2974, -0.1768), (0.9325, 0.3612, -0.25), (1.097, 0.4251, -0.1768), (0.9238, 0.8421, -1.384e-09), (0.8696, 0.7928, 0.1768), (0.739, 0.6737, 0.25), (0.6084, 0.5546, 0.1768), (0.5543, 0.5053, -1.384e-09), (0.6084, 0.5546, -0.1768), (0.739, 0.6737, -0.25), (0.8696, 0.7928, -0.1768), (0.5572, 1.119, -1.384e-09), (0.5245, 1.053, 0.1768), (0.4457, 0.8952, 0.25), (0.3669, 0.7369, 0.1768), (0.3343, 0.6714, -1.384e-09), (0.3669, 0.7369, -0.1768), (0.4457, 0.8952, -0.25), (0.5245, 1.053, -0.1768), (0.1153, 1.245, -1.384e-09), (0.1086, 1.172, 0.1768), (0.09227, 0.9957, 0.25), (0.07596, 0.8197, 0.1768), (0.0692, 0.7468, -1.384e-09), (0.07596, 0.8197, -0.1768), (0.09227, 0.9957, -0.25), (0.1086, 1.172, -0.1768), (-0.3421, 1.202, -1.384e-09), (-0.322, 1.132, 0.1768), (-0.2737, 0.9618, 0.25), (-0.2253, 0.7918, 0.1768), (-0.2052, 0.7214, -1.384e-09), (-0.2253, 0.7918, -0.1768), (-0.2737, 0.9618, -0.25), (-0.322, 1.132, -0.1768), (-0.7533, 0.9975, -1.384e-09), (-0.7092, 0.9391, 0.1768), (-0.6026, 0.798, 0.25), (-0.4961, 0.6569, 0.1768), (-0.452, 0.5985, -1.384e-09), (-0.4961, 0.6569, -0.1768), (-0.6026, 0.798, -0.25), (-0.7092, 0.9391, -0.1768), (-1.063, 0.658, -1.384e-09), (-1.001, 0.6195, 0.1768), (-0.8502, 0.5264, 0.25), (-0.6999, 0.4334, 0.1768), (-0.6377, 0.3948, -1.384e-09), (-0.6999, 0.4334, -0.1768), (-0.8502, 0.5264, -0.25), (-1.001, 0.6195, -0.1768), (-1.229, 0.2297, -1.384e-09), (-1.157, 0.2162, 0.1768), (-0.983, 0.1837, 0.25), (-0.8092, 0.1513, 0.1768), (-0.7372, 0.1378, -1.384e-09), (-0.8092, 0.1513, -0.1768), (-0.983, 0.1837, -0.25), (-1.157, 0.2162, -0.1768), (-1.229, -0.2297, -1.384e-09), (-1.157, -0.2162, 0.1768), (-0.983, -0.1837, 0.25), (-0.8092, -0.1513, 0.1768), (-0.7372, -0.1378, -1.384e-09), (-0.8092, -0.1513, -0.1768), (-0.983, -0.1837, -0.25), (-1.157, -0.2162, -0.1768), (-1.063, -0.658, -1.384e-09), (-1.001, -0.6195, 0.1768), (-0.8502, -0.5264, 0.25), (-0.6999, -0.4334, 0.1768), (-0.6377, -0.3948, -1.384e-09), (-0.6999, -0.4334, -0.1768), (-0.8502, -0.5264, -0.25), (-1.001, -0.6195, -0.1768), (-0.7533, -0.9975, -1.384e-09), (-0.7092, -0.9391, 0.1768), (-0.6026, -0.798, 0.25), (-0.4961, -0.6569, 0.1768), (-0.452, -0.5985, -1.384e-09), (-0.4961, -0.6569, -0.1768), (-0.6026, -0.798, -0.25), (-0.7092, -0.9391, -0.1768), (-0.3421, -1.202, -1.384e-09), (-0.322, -1.132, 0.1768), (-0.2737, -0.9618, 0.25), (-0.2253, -0.7918, 0.1768), (-0.2052, -0.7214, -1.384e-09), (-0.2253, -0.7918, -0.1768), (-0.2737, -0.9618, -0.25), (-0.322, -1.132, -0.1768), (0.1153, -1.245, -1.384e-09), (0.1086, -1.172, 0.1768), (0.09227, -0.9957, 0.25), (0.07596, -0.8197, 0.1768), (0.0692, -0.7468, -1.384e-09), (0.07596, -0.8197, -0.1768), (0.09227, -0.9957, -0.25), (0.1086, -1.172, -0.1768), (0.5572, -1.119, -1.384e-09), (0.5245, -1.053, 0.1768), (0.4457, -0.8952, 0.25), (0.3669, -0.7369, 0.1768), (0.3343, -0.6714, -1.384e-09), (0.3669, -0.7369, -0.1768), (0.4457, -0.8952, -0.25), (0.5245, -1.053, -0.1768), (0.9238, -0.8421, -1.384e-09), (0.8696, -0.7928, 0.1768), (0.739, -0.6737, 0.25), (0.6084, -0.5546, 0.1768), (0.5543, -0.5053, -1.384e-09), (0.6084, -0.5546, -0.1768), (0.739, -0.6737, -0.25), (0.8696, -0.7928, -0.1768), (1.166, -0.4516, -1.384e-09), (1.097, -0.4251, 0.1768), (0.9325, -0.3612, 0.25), (0.7676, -0.2974, 0.1768), (0.6994, -0.2709, -1.384e-09), (0.7676, -0.2974, -0.1768), (0.9325, -0.3612, -0.25), (1.097, -0.4251, -0.1768), (-0.8, -0.8, -1.384e-09), (0.8, -0.8, -1.384e-09), (-0.8, 0.8, -1.384e-09), (0.8, 0.8, -1.384e-09)], [], [(0, 8, 9, 1), (1, 9, 10, 2), (2, 10, 11, 3), (3, 11, 12, 4), (4, 12, 13, 5), (5, 13, 14, 6), (6, 14, 15, 7), (0, 7, 15, 8), (8, 16, 17, 9), (9, 17, 18, 10), (10, 18, 19, 11), (11, 19, 20, 12), (12, 20, 21, 13), (13, 21, 22, 14), (14, 22, 23, 15), (15, 23, 16, 8), (16, 24, 25, 17), (17, 25, 26, 18), (18, 26, 27, 19), (19, 27, 28, 20), (20, 28, 29, 21), (21, 29, 30, 22), (22, 30, 31, 23), (23, 31, 24, 16), (24, 32, 33, 25), (25, 33, 34, 26), (26, 34, 35, 27), (27, 35, 36, 28), (28, 36, 37, 29), (29, 37, 38, 30), (30, 38, 39, 31), (31, 39, 32, 24), (32, 40, 41, 33), (33, 41, 42, 34), (34, 42, 43, 35), (35, 43, 44, 36), (36, 44, 45, 37), (37, 45, 46, 38), (38, 46, 47, 39), (39, 47, 40, 32), (40, 48, 49, 41), (41, 49, 50, 42), (42, 50, 51, 43), (43, 51, 52, 44), (44, 52, 53, 45), (45, 53, 54, 46), (46, 54, 55, 47), (47, 55, 48, 40), (48, 56, 57, 49), (49, 57, 58, 50), (50, 58, 59, 51), (51, 59, 60, 52), (52, 60, 61, 53), (53, 61, 62, 54), (54, 62, 63, 55), (55, 63, 56, 48), (56, 64, 65, 57), (57, 65, 66, 58), (58, 66, 67, 59), (59, 67, 68, 60), (60, 68, 69, 61), (61, 69, 70, 62), (62, 70, 71, 63), (63, 71, 64, 56), (64, 72, 73, 65), (65, 73, 74, 66), (66, 74, 75, 67), (67, 75, 76, 68), (68, 76, 77, 69), (69, 77, 78, 70), (70, 78, 79, 71), (71, 79, 72, 64), (72, 80, 81, 73), (73, 81, 82, 74), (74, 82, 83, 75), (75, 83, 84, 76), (76, 84, 85, 77), (77, 85, 86, 78), (78, 86, 87, 79), (79, 87, 80, 72), (80, 88, 89, 81), (81, 89, 90, 82), (82, 90, 91, 83), (83, 91, 92, 84), (84, 92, 93, 85), (85, 93, 94, 86), (86, 94, 95, 87), (87, 95, 88, 80), (88, 96, 97, 89), (89, 97, 98, 90), (90, 98, 99, 91), (91, 99, 100, 92), (92, 100, 101, 93), (93, 101, 102, 94), (94, 102, 103, 95), (95, 103, 96, 88), (96, 104, 105, 97), (97, 105, 106, 98), (98, 106, 107, 99), (99, 107, 108, 100), (100, 108, 109, 101), (101, 109, 110, 102), (102, 110, 111, 103), (103, 111, 104, 96), (104, 112, 113, 105), (105, 113, 114, 106), (106, 114, 115, 107), (107, 115, 116, 108), (108, 116, 117, 109), (109, 117, 118, 110), (110, 118, 119, 111), (111, 119, 112, 104), (112, 120, 121, 113), (113, 121, 122, 114), (114, 122, 123, 115), (115, 123, 124, 116), (116, 124, 125, 117), (117, 125, 126, 118), (118, 126, 127, 119), (119, 127, 120, 112), (120, 128, 129, 121), (121, 129, 130, 122), (122, 130, 131, 123), (123, 131, 132, 124), (124, 132, 133, 125), (125, 133, 134, 126), (126, 134, 135, 127), (127, 135, 128, 120), (128, 0, 1, 129), (129, 1, 2, 130), (130, 2, 3, 131), (131, 3, 4, 132), (132, 4, 5, 133), (133, 5, 6, 134), (134, 6, 7, 135), (135, 7, 0, 128), (136, 137, 139, 138)])
me_torus_001.polygons.foreach_set('use_smooth', [True] * 137)
me_torus_001.materials.append(mat_material)
me_torus_001.use_remesh_preserve_volume = False
me_torus_001.use_remesh_preserve_attributes = False
me_torus_001.use_mirror_vertex_groups = False
me_torus_001.update()

# ---- objects
ob_fog_tag = bpy.data.objects.new('fog_tag', None)
ob_camera = bpy.data.objects.new('Camera', cam_camera)
ob_point = bpy.data.objects.new('Point', light_point)
ob_block_018 = bpy.data.objects.new('block.018', me_cube)
ob_block_017 = bpy.data.objects.new('block.017', me_cube)
ob_stair_010 = bpy.data.objects.new('stair.010', me_stair)
ob_stair_009 = bpy.data.objects.new('stair.009', me_stair)
ob_stair_008 = bpy.data.objects.new('stair.008', me_stair)
ob_stair_007 = bpy.data.objects.new('stair.007', me_stair)
ob_block_016 = bpy.data.objects.new('block.016', me_cube)
ob_block_015 = bpy.data.objects.new('block.015', me_cube)
ob_block_012 = bpy.data.objects.new('block.012', me_cube)
ob_block_011 = bpy.data.objects.new('block.011', me_cube)
ob_block_010 = bpy.data.objects.new('block.010', me_cube)
ob_block_009 = bpy.data.objects.new('block.009', me_cube)
ob_block_008 = bpy.data.objects.new('block.008', me_cube)
ob_block_007 = bpy.data.objects.new('block.007', me_cube)
ob_stair_006 = bpy.data.objects.new('stair.006', me_stair)
ob_stair_005 = bpy.data.objects.new('stair.005', me_stair)
ob_stair_004 = bpy.data.objects.new('stair.004', me_stair)
ob_stair_003 = bpy.data.objects.new('stair.003', me_stair)
ob_stair_002 = bpy.data.objects.new('stair.002', me_stair)
ob_stair_001 = bpy.data.objects.new('stair.001', me_stair)
ob_pillar_021 = bpy.data.objects.new('pillar.021', me_cylinder)
ob_pillar_020 = bpy.data.objects.new('pillar.020', me_cylinder)
ob_pillar_019 = bpy.data.objects.new('pillar.019', me_cylinder)
ob_pillar_018 = bpy.data.objects.new('pillar.018', me_cylinder)
ob_pillar_017 = bpy.data.objects.new('pillar.017', me_cylinder)
ob_pillar_016 = bpy.data.objects.new('pillar.016', me_cylinder)
ob_pillar_015 = bpy.data.objects.new('pillar.015', me_cylinder)
ob_pillar_014 = bpy.data.objects.new('pillar.014', me_cylinder)
ob_pillar_013 = bpy.data.objects.new('pillar.013', me_cylinder)
ob_pillar_012 = bpy.data.objects.new('pillar.012', me_cylinder)
ob_pillar_009 = bpy.data.objects.new('pillar.009', me_cylinder)
ob_pillar_008 = bpy.data.objects.new('pillar.008', me_cylinder)
ob_pillar_007 = bpy.data.objects.new('pillar.007', me_cylinder)
ob_pillar_006 = bpy.data.objects.new('pillar.006', me_cylinder)
ob_pillar_005 = bpy.data.objects.new('pillar.005', me_cylinder)
ob_pillar_004 = bpy.data.objects.new('pillar.004', me_cylinder)
ob_skybox = bpy.data.objects.new('skybox', me_skybox_001)
ob_mask = bpy.data.objects.new('mask', me_mask)
ob_start_position = bpy.data.objects.new('start_position', None)
ob_bigskybox = bpy.data.objects.new('bigskybox', me_cube_003)
ob_stair = bpy.data.objects.new('stair', me_stair)
ob_pillar2 = bpy.data.objects.new('pillar2', me_cube_001)
ob_pillar = bpy.data.objects.new('pillar', me_cylinder)
ob_block = bpy.data.objects.new('block', me_cube)
ob_teleporter_b = bpy.data.objects.new('teleporter_b', me_torus_001)
ob_tag = bpy.data.objects.new('tag', None)

# ---- transforms, parenting, visibility, modifiers, constraints
ob_fog_tag.location = (0.0, 0.0, 0.0)
ob_fog_tag.empty_image_offset = (0.0, 0.0)
ob_fog_tag.lineart.crease_threshold = 0.0
ob_camera.location = (29.24, 39.41, 32.52)
ob_camera.rotation_euler = (0.987, -3.663e-06, 2.522)
ob_camera.scale = (1.0, 1.0, 1.0)
ob_camera.lock_rotations_4d = False
ob_camera.empty_display_type = 'ARROWS'
ob_camera.color = (0.0, 0.0, 0.0, 0.0)
ob_camera.display_type = 'WIRE'
ob_camera.lineart.crease_threshold = 0.0
ob_point.location = (8.008, 24.73, 17.6)
ob_point.lineart.crease_threshold = 0.0
ob_block_018.location = (4.0, -4.0, 3.0)
ob_block_018.rotation_euler = (1.571, -0.0, 0.0)
ob_block_018.lineart.crease_threshold = 0.0
ob_block_017.location = (4.0, -2.0, 3.0)
ob_block_017.rotation_euler = (1.571, -0.0, 0.0)
ob_block_017.lineart.crease_threshold = 0.0
ob_stair_010.location = (4.0, 1.0, 3.0)
ob_stair_010.rotation_euler = (1.571, -0.0, 0.0)
ob_stair_010.lineart.crease_threshold = 0.0
ob_stair_009.location = (4.0, 5.0, 1.0)
ob_stair_009.rotation_euler = (1.571, -0.0, 0.0)
ob_stair_009.lineart.crease_threshold = 0.0
ob_stair_008.location = (-4.0, 5.0, 1.0)
ob_stair_008.rotation_euler = (1.571, -0.0, 0.0)
ob_stair_008.lineart.crease_threshold = 0.0
ob_stair_007.location = (-4.0, 1.0, 3.0)
ob_stair_007.rotation_euler = (1.571, -0.0, 0.0)
ob_stair_007.lineart.crease_threshold = 0.0
ob_block_016.location = (-4.0, -2.0, 3.0)
ob_block_016.rotation_euler = (1.571, -0.0, 0.0)
ob_block_016.lineart.crease_threshold = 0.0
ob_block_015.location = (-4.0, -4.0, 3.0)
ob_block_015.rotation_euler = (1.571, -0.0, 0.0)
ob_block_015.lineart.crease_threshold = 0.0
ob_block_012.location = (-2.0, -4.0, 3.0)
ob_block_012.rotation_euler = (1.571, -0.0, 0.0)
ob_block_012.lineart.crease_threshold = 0.0
ob_block_011.location = (2.0, -4.0, 3.0)
ob_block_011.rotation_euler = (1.571, -0.0, 0.0)
ob_block_011.lineart.crease_threshold = 0.0
ob_block_010.location = (0.0, -4.0, 3.0)
ob_block_010.rotation_euler = (1.571, -0.0, 0.0)
ob_block_010.lineart.crease_threshold = 0.0
ob_block_009.location = (0.0, -2.0, 3.0)
ob_block_009.rotation_euler = (1.571, -0.0, 0.0)
ob_block_009.lineart.crease_threshold = 0.0
ob_block_008.location = (2.0, -2.0, 3.0)
ob_block_008.rotation_euler = (1.571, -0.0, 0.0)
ob_block_008.lineart.crease_threshold = 0.0
ob_block_007.location = (-2.0, -2.0, 3.0)
ob_block_007.rotation_euler = (1.571, -0.0, 0.0)
ob_block_007.lineart.crease_threshold = 0.0
ob_stair_006.location = (2.0, 1.0, 3.0)
ob_stair_006.rotation_euler = (1.571, -0.0, 0.0)
ob_stair_006.lineart.crease_threshold = 0.0
ob_stair_005.location = (-3.406e-08, 1.0, 3.0)
ob_stair_005.rotation_euler = (1.571, -0.0, 0.0)
ob_stair_005.lineart.crease_threshold = 0.0
ob_stair_004.location = (-2.0, 1.0, 3.0)
ob_stair_004.rotation_euler = (1.571, -0.0, 0.0)
ob_stair_004.lineart.crease_threshold = 0.0
ob_stair_003.location = (-2.0, 5.0, 1.0)
ob_stair_003.rotation_euler = (1.571, -0.0, 0.0)
ob_stair_003.lineart.crease_threshold = 0.0
ob_stair_002.location = (-3.406e-08, 5.0, 1.0)
ob_stair_002.rotation_euler = (1.571, -0.0, 0.0)
ob_stair_002.lineart.crease_threshold = 0.0
ob_stair_001.location = (2.0, 5.0, 1.0)
ob_stair_001.rotation_euler = (1.571, -0.0, 0.0)
ob_stair_001.lineart.crease_threshold = 0.0
ob_pillar_021.location = (-4.0, 4.0, 1.0)
ob_pillar_021.rotation_euler = (1.571, -0.0, 0.0)
ob_pillar_021.lineart.crease_threshold = 0.0
ob_pillar_020.location = (-4.0, 4.0, 3.0)
ob_pillar_020.rotation_euler = (1.571, -0.0, 0.0)
ob_pillar_020.lineart.crease_threshold = 0.0
ob_pillar_019.location = (-4.0, 4.0, 5.0)
ob_pillar_019.rotation_euler = (1.571, -0.0, 0.0)
ob_pillar_019.lineart.crease_threshold = 0.0
ob_pillar_018.location = (-4.0, 4.0, 7.0)
ob_pillar_018.rotation_euler = (1.571, -0.0, 0.0)
ob_pillar_018.lineart.crease_threshold = 0.0
ob_pillar_017.location = (-4.0, 4.0, 9.0)
ob_pillar_017.rotation_euler = (1.571, -0.0, 0.0)
ob_pillar_017.lineart.crease_threshold = 0.0
ob_pillar_016.location = (4.0, 4.0, 9.0)
ob_pillar_016.rotation_euler = (1.571, -0.0, 0.0)
ob_pillar_016.lineart.crease_threshold = 0.0
ob_pillar_015.location = (4.0, 4.0, 7.0)
ob_pillar_015.rotation_euler = (1.571, -0.0, 0.0)
ob_pillar_015.lineart.crease_threshold = 0.0
ob_pillar_014.location = (4.0, 4.0, 5.0)
ob_pillar_014.rotation_euler = (1.571, -0.0, 0.0)
ob_pillar_014.lineart.crease_threshold = 0.0
ob_pillar_013.location = (4.0, 4.0, 3.0)
ob_pillar_013.rotation_euler = (1.571, -0.0, 0.0)
ob_pillar_013.lineart.crease_threshold = 0.0
ob_pillar_012.location = (4.0, 4.0, 1.0)
ob_pillar_012.rotation_euler = (1.571, -0.0, 0.0)
ob_pillar_012.lineart.crease_threshold = 0.0
ob_pillar_009.location = (4.0, -4.0, 5.0)
ob_pillar_009.rotation_euler = (1.571, -0.0, 0.0)
ob_pillar_009.lineart.crease_threshold = 0.0
ob_pillar_008.location = (4.0, -4.0, 7.0)
ob_pillar_008.rotation_euler = (1.571, -0.0, 0.0)
ob_pillar_008.lineart.crease_threshold = 0.0
ob_pillar_007.location = (4.0, -4.0, 9.0)
ob_pillar_007.rotation_euler = (1.571, -0.0, 0.0)
ob_pillar_007.lineart.crease_threshold = 0.0
ob_pillar_006.location = (-4.0, -4.0, 9.0)
ob_pillar_006.rotation_euler = (1.571, -0.0, 0.0)
ob_pillar_006.lineart.crease_threshold = 0.0
ob_pillar_005.location = (-4.0, -4.0, 7.0)
ob_pillar_005.rotation_euler = (1.571, -0.0, 0.0)
ob_pillar_005.lineart.crease_threshold = 0.0
ob_pillar_004.location = (-4.0, -4.0, 5.0)
ob_pillar_004.rotation_euler = (1.571, -0.0, 0.0)
ob_pillar_004.lineart.crease_threshold = 0.0
ob_skybox.location = (0.0, 0.0, 5.0)
ob_skybox.rotation_euler = (1.571, -0.0, 0.0)
ob_skybox.scale = (0.3448, 0.3448, 0.3448)
ob_skybox.lineart.crease_threshold = 0.0
ob_mask.location = (-0.005215, -4.858, 6.915)
ob_mask.rotation_euler = (3.142, -0.0, -3.142)
ob_mask.lineart.crease_threshold = 0.0
ob_start_position.location = (0.318, 3.52, 5.753)
ob_start_position.scale = (1.0, 1.0, 3.2)
ob_start_position.empty_display_type = 'CUBE'
ob_start_position.empty_image_offset = (0.0, 0.0)
ob_start_position.lineart.crease_threshold = 0.0
ob_bigskybox.location = (0.0, 0.0, 21.0)
ob_bigskybox.rotation_euler = (1.571, -0.0, 0.0)
ob_bigskybox.lineart.crease_threshold = 0.0
ob_stair.location = (4.0, 19.0, 1.0)
ob_stair.rotation_euler = (1.571, -0.0, 0.0)
ob_stair.lineart.crease_threshold = 0.0
ob_pillar2.location = (-9.0, 18.0, 1.0)
ob_pillar2.rotation_euler = (1.571, -0.0, 0.0)
ob_pillar2.lineart.crease_threshold = 0.0
ob_pillar.location = (-6.0, 18.0, 1.0)
ob_pillar.rotation_euler = (1.571, -0.0, 0.0)
ob_pillar.lineart.crease_threshold = 0.0
ob_block.location = (-1.192e-07, 18.0, 1.0)
ob_block.rotation_euler = (1.571, -0.0, 0.0)
ob_block.lineart.crease_threshold = 0.0
ob_teleporter_b.location = (14.15, 18.45, 1.131)
ob_teleporter_b.rotation_euler = (1.571, -0.0, 1.571)
ob_teleporter_b.lineart.crease_threshold = 0.0
ob_tag.location = (11.16, 18.5, 1.266)
ob_tag.empty_display_type = 'SPHERE'
ob_tag.empty_image_offset = (0.0, 0.0)
ob_tag.lineart.crease_threshold = 0.0

# ---- collection membership
col_collection_1.objects.link(ob_fog_tag)
col_collection_1.objects.link(ob_camera)
col_collection_1.objects.link(ob_point)
col_collection_2.objects.link(ob_block_018)
col_collection_2.objects.link(ob_block_017)
col_collection_2.objects.link(ob_stair_010)
col_collection_2.objects.link(ob_stair_009)
col_collection_2.objects.link(ob_stair_008)
col_collection_2.objects.link(ob_stair_007)
col_collection_2.objects.link(ob_block_016)
col_collection_2.objects.link(ob_block_015)
col_collection_2.objects.link(ob_block_012)
col_collection_2.objects.link(ob_block_011)
col_collection_2.objects.link(ob_block_010)
col_collection_2.objects.link(ob_block_009)
col_collection_2.objects.link(ob_block_008)
col_collection_2.objects.link(ob_block_007)
col_collection_2.objects.link(ob_stair_006)
col_collection_2.objects.link(ob_stair_005)
col_collection_2.objects.link(ob_stair_004)
col_collection_2.objects.link(ob_stair_003)
col_collection_2.objects.link(ob_stair_002)
col_collection_2.objects.link(ob_stair_001)
col_collection_2.objects.link(ob_pillar_021)
col_collection_2.objects.link(ob_pillar_020)
col_collection_2.objects.link(ob_pillar_019)
col_collection_2.objects.link(ob_pillar_018)
col_collection_2.objects.link(ob_pillar_017)
col_collection_2.objects.link(ob_pillar_016)
col_collection_2.objects.link(ob_pillar_015)
col_collection_2.objects.link(ob_pillar_014)
col_collection_2.objects.link(ob_pillar_013)
col_collection_2.objects.link(ob_pillar_012)
col_collection_2.objects.link(ob_pillar_009)
col_collection_2.objects.link(ob_pillar_008)
col_collection_2.objects.link(ob_pillar_007)
col_collection_2.objects.link(ob_pillar_006)
col_collection_2.objects.link(ob_pillar_005)
col_collection_2.objects.link(ob_pillar_004)
col_collection_2.objects.link(ob_skybox)
col_collection_2.objects.link(ob_mask)
col_collection_2.objects.link(ob_start_position)
col_collection_3.objects.link(ob_bigskybox)
col_collection_5.objects.link(ob_stair)
col_collection_5.objects.link(ob_pillar2)
col_collection_5.objects.link(ob_pillar)
col_collection_5.objects.link(ob_block)
col_collection_5.objects.link(ob_teleporter_b)
col_collection_5.objects.link(ob_tag)

# ---- scene / render settings (as saved in the file)
scene.camera = ob_camera
scene.frame_start = 1; scene.frame_end = 250; scene.frame_set(1)
scene.render.engine = 'BLENDER_EEVEE_NEXT'
scene.render.image_settings.compression = 90
scene.render.resolution_percentage = 50
scene.render.dither_intensity = 0.0
scene.cycles.use_denoising = False
scene.cycles.samples = 10
scene.cycles.sampling_pattern = 'TABULATED_SOBOL'
scene.cycles.light_sampling_threshold = 0.0
scene.cycles.use_adaptive_sampling = False
scene.cycles.use_light_tree = False
scene.cycles.blur_glossy = 0.0
scene.cycles.volume_bounces = 1
scene.cycles.pixel_filter_type = 'GAUSSIAN'
scene.cycles.sample_clamp_indirect = 0.0
scene.view_settings.view_transform = 'Standard'
bpy.context.view_layer.update()
